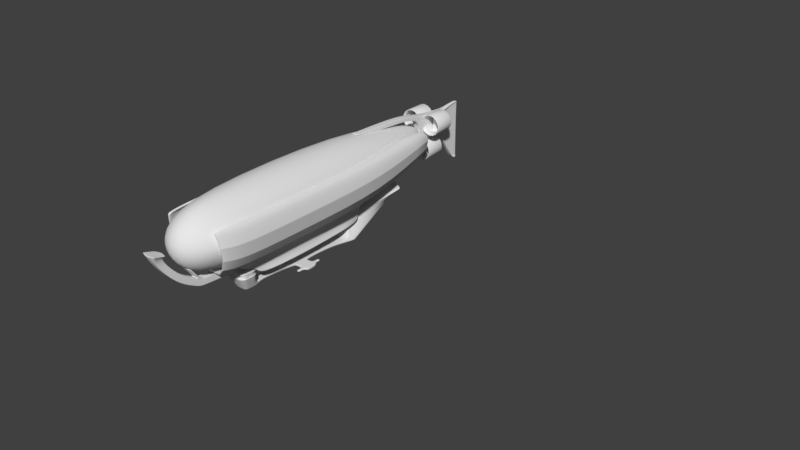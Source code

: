 # Source: Prydwen-Prototype.blend  (saved by Blender 2.79.0; exported with 4.5.12 LTS)
import bpy
from mathutils import Matrix  # noqa: F401  (used for matrix-valued properties, if any)

bpy.ops.wm.read_factory_settings(use_empty=True)
scene = bpy.context.scene
scene.name = 'Scene'

# ---- collections
col_collection_1 = bpy.data.collections.new('Collection 1'); scene.collection.children.link(col_collection_1)
col_collection_11 = bpy.data.collections.new('Collection 11'); scene.collection.children.link(col_collection_11)
col_collection_11.hide_render = True
col_collection_11.hide_viewport = True

# ---- materials (node trees are filled in below, after node groups)
mat_material = bpy.data.materials.new('Material')
mat_material.alpha_threshold = 0.0
mat_material.use_transparent_shadow = False
mat_material.roughness = 0.5
mat_material.line_color = (0.0, 0.0, 0.0, 1.0)

# ---- material node trees

# ---- world
world_world = bpy.data.worlds.new('World'); scene.world = world_world
world_world.color = (0.05088, 0.05088, 0.05088)
world_world.use_sun_shadow = False
world_world.sun_shadow_jitter_overblur = 0.0
world_world.cycles.sampling_method = 'MANUAL'

# ---- meshes
me_cube_002 = bpy.data.meshes.new('Cube.002')
me_cube_002.from_pydata([(3.993, -0.2283, -0.9461), (-1.475, -0.7829, 0.394), (3.993, -0.9511, 0.394), (6.253, -0.6117, 0.4232), (6.253, -0.2534, -0.4419), (1.46, -0.879, 0.4463), (1.46, -0.9511, 0.394), (1.46, -0.394, -0.9511), (-1.498, -0.7471, 0.4463), (3.993, -0.7826, 0.4463), (5.329, -0.4633, 0.4755), (-1.0, -0.9511, 0.394), (-1.004, -0.8462, 0.4463), (-1.034, 0.0, -0.9725), (-0.5969, 0.0, -0.9994), (1.46, -0.5609, -0.8395), (3.731, -0.3306, -1.298), (1.465, -0.4344, -1.287), (0.1436, -0.3355, -1.292), (3.724, -0.3909, -1.434), (1.458, -0.4947, -1.423), (0.1368, -0.3835, -1.463), (1.46, -0.4818, -1.02), (3.882, -0.3161, -1.024), (-0.385, -0.3158, -1.116), (-1.154, -0.4274, -0.8389), (-1.156, -0.4317, -0.8357), (-1.155, -0.4296, -0.8374), (-1.239, -0.6394, -0.6303), (-1.241, -0.6428, -0.6253), (-1.24, -0.6412, -0.628), (3.993, -0.73, -0.7248), (3.993, -0.7243, -0.7291), (3.993, -0.7275, -0.7273), (-1.323, -0.7816, -0.3179), (-1.324, -0.7834, -0.3114), (-1.324, -0.7827, -0.3148), (3.993, -0.949, -0.3971), (3.993, -0.9518, -0.3902), (3.993, -0.9507, -0.3938), (-1.403, -0.8321, 0.0512), (-1.405, -0.832, 0.05826), (-1.404, -0.8323, 0.05472), (3.993, -1.029, -0.003724), (3.993, -1.029, 0.003732), (3.993, -1.029, 2.35e-06), (6.253, -0.6614, 0.1736), (6.253, -0.6614, 0.1661), (6.253, -0.6617, 0.1698), (6.253, -0.6125, -0.07983), (6.253, -0.6096, -0.08672), (6.253, -0.6113, -0.08339), (6.253, -0.4703, -0.2952), (6.253, -0.465, -0.3005), (6.253, -0.4679, -0.2981), (1.46, -1.029, 0.003732), (1.46, -1.029, -0.003723), (1.46, -1.029, 2.413e-06), (1.46, -0.9518, -0.3902), (1.46, -0.949, -0.3971), (1.46, -0.9507, -0.3938), (1.46, -0.73, -0.7248), (1.46, -0.7248, -0.73), (1.46, -0.7276, -0.7276), (-0.7327, -0.3974, -0.8889), (-0.7307, -0.3903, -0.8916), (-0.7282, -0.394, -0.8907), (-0.7318, -0.3939, -0.8904), (-0.8051, -0.7245, -0.7296), (-0.8067, -0.73, -0.7248), (-0.8059, -0.7275, -0.7275), (-0.8856, -0.949, -0.3971), (-0.887, -0.9518, -0.3902), (-0.8863, -0.9507, -0.3938), (-0.9561, -1.029, -0.003723), (-0.9571, -1.029, 0.003732), (-0.9567, -1.029, 2.461e-06), (-1.197, -0.5335, -0.735), (-1.198, -0.5376, -0.731), (-1.197, -0.5355, -0.733), (3.993, -0.3921, -0.8367), (3.993, -0.3989, -0.8334), (3.989, -0.3955, -0.8346), (3.991, -0.394, -0.8376), (3.993, -0.3954, -0.8348), (6.253, -0.364, -0.368), (6.253, -0.3576, -0.3723), (6.253, -0.3608, -0.3701), (-0.7697, -0.5644, -0.8076), (-0.7682, -0.5575, -0.8109), (-0.7665, -0.5588, -0.8112), (-0.7651, -0.5609, -0.8093), (-0.7689, -0.5609, -0.8092)], [], [(88, 91, 15, 62, 68), (69, 61, 59, 71), (32, 81, 85, 53), (35, 72, 74, 40), (41, 75, 11, 1), (72, 58, 56, 74), (64, 66, 7, 15, 91, 90, 89), (75, 55, 6, 11), (11, 6, 5, 12), (90, 91, 15, 22, 24), (55, 44, 2, 6), (58, 38, 43, 56), (15, 82, 81, 32, 62), (2, 3, 10, 9), (6, 2, 9, 5), (1, 11, 12, 8), (43, 38, 49, 47), (29, 69, 71, 34), (2, 44, 46, 3), (37, 31, 52, 50), (78, 88, 68, 28), (65, 25, 13, 14), (61, 31, 37, 59), (7, 0, 80, 83, 82, 15), (15, 82, 83, 23, 22), (22, 23, 16, 17), (24, 22, 17, 18), (17, 16, 19, 20), (18, 17, 20, 21), (80, 0, 4, 86), (64, 67, 66), (67, 65, 66), (80, 84, 81, 82, 83), (88, 92, 89, 90, 91), (64, 26, 27, 67), (67, 27, 25, 65), (69, 29, 30, 70), (70, 30, 28, 68), (72, 35, 36, 73), (73, 36, 34, 71), (75, 41, 42, 76), (76, 42, 40, 74), (52, 31, 33, 54), (54, 33, 32, 53), (31, 61, 63, 33), (33, 63, 62, 32), (44, 55, 57, 45), (45, 57, 56, 43), (38, 58, 60, 39), (39, 60, 59, 37), (43, 47, 48, 45), (45, 48, 46, 44), (37, 50, 51, 39), (39, 51, 49, 38), (61, 69, 70, 63), (63, 70, 68, 62), (58, 72, 73, 60), (60, 73, 71, 59), (55, 75, 76, 57), (57, 76, 74, 56), (88, 78, 79, 92), (92, 79, 77, 89), (80, 86, 87, 84), (84, 87, 85, 81), (26, 64, 89, 77)])
me_cube_002.polygons.foreach_set('use_smooth', [True] * 65)
me_cube_002.materials.append(mat_material)
me_cube_002.use_remesh_preserve_volume = False
me_cube_002.use_remesh_preserve_attributes = False
me_cube_002.use_mirror_vertex_groups = False
me_cube_002.update()
me_cylinder_002 = bpy.data.meshes.new('Cylinder.002')
me_cylinder_002.from_pydata([(2.514e-08, 0.7985, -0.5563), (0.3056, 0.7377, -0.5563), (0.3056, 0.7377, 0.5563), (2.514e-08, 0.7985, 0.5563), (0.5646, 0.5646, -0.5563), (0.5646, 0.5646, 0.5563), (0.7377, 0.3056, -0.5563), (0.7377, 0.3056, 0.5563), (0.7985, -2.882e-08, -0.5563), (0.7985, -4.999e-08, 0.5563), (0.7377, -0.3056, -0.5563), (0.7377, -0.3056, 0.5563), (0.5646, -0.5646, -0.5563), (0.5646, -0.5646, 0.5563), (0.3056, -0.7377, -0.5563), (0.3056, -0.7377, 0.5563), (1.457e-07, -0.7985, -0.5563), (1.457e-07, -0.7985, 0.5563), (-0.3056, -0.7377, -0.5563), (-0.3056, -0.7377, 0.5563), (-0.5646, -0.5646, -0.5563), (-0.5646, -0.5646, 0.5563), (-0.7377, -0.3056, -0.5563), (-0.7377, -0.3056, 0.5563), (-0.7985, 1.561e-08, -0.5563), (-0.7985, -5.568e-09, 0.5563), (-0.7377, 0.3056, -0.5563), (-0.7377, 0.3056, 0.5563), (-0.5646, 0.5646, -0.5563), (-0.5646, 0.5646, 0.5563), (-0.3056, 0.7377, -0.5563), (-0.3056, 0.7377, 0.5563), (5.966e-09, 0.9522, -0.9522), (0.0, 1.0, -0.933), (1.746e-09, 0.986, -0.9664), (0.0, 1.0, 0.933), (5.966e-09, 0.9522, 0.9522), (1.746e-09, 0.986, 0.9664), (0.3827, 0.9239, -0.933), (0.3644, 0.8797, -0.9522), (0.3773, 0.9109, -0.9664), (0.3644, 0.8797, 0.9522), (0.3827, 0.9239, 0.933), (0.3773, 0.9109, 0.9664), (0.7071, 0.7071, -0.933), (0.6733, 0.6733, -0.9522), (0.6972, 0.6972, -0.9664), (0.6733, 0.6733, 0.9522), (0.7071, 0.7071, 0.933), (0.6972, 0.6972, 0.9664), (0.9239, 0.3827, -0.933), (0.8797, 0.3644, -0.9522), (0.9109, 0.3773, -0.9664), (0.8797, 0.3644, 0.9522), (0.9239, 0.3827, 0.933), (0.9109, 0.3773, 0.9664), (1.0, -4.371e-08, -0.933), (0.9522, -4.269e-08, -0.9522), (0.986, -4.336e-08, -0.9664), (0.9522, -4.269e-08, 0.9522), (1.0, -4.371e-08, 0.933), (0.986, -4.336e-08, 0.9664), (0.9239, -0.3827, -0.933), (0.8797, -0.3644, -0.9522), (0.9109, -0.3773, -0.9664), (0.8797, -0.3644, 0.9522), (0.9239, -0.3827, 0.933), (0.9109, -0.3773, 0.9664), (0.7071, -0.7071, -0.933), (0.6733, -0.6733, -0.9522), (0.6972, -0.6972, -0.9664), (0.6733, -0.6733, 0.9522), (0.7071, -0.7071, 0.933), (0.6972, -0.6972, 0.9664), (0.3827, -0.9239, -0.933), (0.3644, -0.8797, -0.9522), (0.3773, -0.9109, -0.9664), (0.3644, -0.8797, 0.9522), (0.3827, -0.9239, 0.933), (0.3773, -0.9109, 0.9664), (1.51e-07, -1.0, -0.933), (1.497e-07, -0.9522, -0.9522), (1.506e-07, -0.986, -0.9664), (1.497e-07, -0.9522, 0.9522), (1.51e-07, -1.0, 0.933), (1.506e-07, -0.986, 0.9664), (-0.3827, -0.9239, -0.933), (-0.3644, -0.8797, -0.9522), (-0.3773, -0.9109, -0.9664), (-0.3644, -0.8797, 0.9522), (-0.3827, -0.9239, 0.933), (-0.3773, -0.9109, 0.9664), (-0.7071, -0.7071, -0.933), (-0.6733, -0.6733, -0.9522), (-0.6972, -0.6972, -0.9664), (-0.6733, -0.6733, 0.9522), (-0.7071, -0.7071, 0.933), (-0.6972, -0.6972, 0.9664), (-0.9239, -0.3827, -0.933), (-0.8797, -0.3644, -0.9522), (-0.9109, -0.3773, -0.9664), (-0.8797, -0.3644, 0.9522), (-0.9239, -0.3827, 0.933), (-0.9109, -0.3773, 0.9664), (-1.0, 1.192e-08, -0.933), (-0.9522, 1.029e-08, -0.9522), (-0.986, 1.141e-08, -0.9664), (-0.9522, 1.029e-08, 0.9522), (-1.0, 1.192e-08, 0.933), (-0.986, 1.141e-08, 0.9664), (-0.9239, 0.3827, -0.933), (-0.8797, 0.3644, -0.9522), (-0.9109, 0.3773, -0.9664), (-0.8797, 0.3644, 0.9522), (-0.9239, 0.3827, 0.933), (-0.9109, 0.3773, 0.9664), (-0.7071, 0.7071, -0.933), (-0.6733, 0.6733, -0.9522), (-0.6972, 0.6972, -0.9664), (-0.6733, 0.6733, 0.9522), (-0.7071, 0.7071, 0.933), (-0.6972, 0.6972, 0.9664), (-0.3827, 0.9239, -0.933), (-0.3644, 0.8797, -0.9522), (-0.3773, 0.9109, -0.9664), (-0.3644, 0.8797, 0.9522), (-0.3827, 0.9239, 0.933), (-0.3773, 0.9109, 0.9664), (2.514e-08, 0.7985, -0.7316), (1.918e-08, 0.8463, -0.8463), (2.34e-08, 0.8125, -0.7929), (0.3239, 0.7819, -0.8463), (0.3056, 0.7377, -0.7316), (0.3109, 0.7507, -0.7929), (0.3056, 0.7377, 0.7316), (0.3239, 0.7819, 0.8463), (0.3109, 0.7507, 0.7929), (1.918e-08, 0.8463, 0.8463), (2.514e-08, 0.7985, 0.7316), (2.34e-08, 0.8125, 0.7929), (0.5984, 0.5984, -0.8463), (0.5646, 0.5646, -0.7316), (0.5745, 0.5745, -0.7929), (0.5646, 0.5646, 0.7316), (0.5984, 0.5984, 0.8463), (0.5745, 0.5745, 0.7929), (0.7819, 0.3239, -0.8463), (0.7377, 0.3056, -0.7316), (0.7507, 0.3109, -0.7929), (0.7377, 0.3056, 0.7316), (0.7819, 0.3239, 0.8463), (0.7507, 0.3109, 0.7929), (0.8463, -4.043e-08, -0.8463), (0.7985, -3.648e-08, -0.7316), (0.8125, -3.877e-08, -0.7929), (0.7985, -4.233e-08, 0.7316), (0.8463, -4.043e-08, 0.8463), (0.8125, -4.057e-08, 0.7929), (0.7819, -0.3239, -0.8463), (0.7377, -0.3056, -0.7316), (0.7507, -0.3109, -0.7929), (0.7377, -0.3056, 0.7316), (0.7819, -0.3239, 0.8463), (0.7507, -0.3109, 0.7929), (0.5984, -0.5984, -0.8463), (0.5646, -0.5646, -0.7316), (0.5745, -0.5745, -0.7929), (0.5646, -0.5646, 0.7316), (0.5984, -0.5984, 0.8463), (0.5745, -0.5745, 0.7929), (0.3239, -0.7819, -0.8463), (0.3056, -0.7377, -0.7316), (0.3109, -0.7507, -0.7929), (0.3056, -0.7377, 0.7316), (0.3239, -0.7819, 0.8463), (0.3109, -0.7507, 0.7929), (1.47e-07, -0.8463, -0.8463), (1.457e-07, -0.7985, -0.7316), (1.46e-07, -0.8125, -0.7929), (1.457e-07, -0.7985, 0.7316), (1.47e-07, -0.8463, 0.8463), (1.46e-07, -0.8125, 0.7929), (-0.3239, -0.7819, -0.8463), (-0.3056, -0.7377, -0.7316), (-0.3109, -0.7507, -0.7929), (-0.3056, -0.7377, 0.7316), (-0.3239, -0.7819, 0.8463), (-0.3109, -0.7507, 0.7929), (-0.5984, -0.5984, -0.8463), (-0.5646, -0.5646, -0.7316), (-0.5745, -0.5745, -0.7929), (-0.5646, -0.5646, 0.7316), (-0.5984, -0.5984, 0.8463), (-0.5745, -0.5745, 0.7929), (-0.7819, -0.3239, -0.8463), (-0.7377, -0.3056, -0.7316), (-0.7507, -0.3109, -0.7929), (-0.7377, -0.3056, 0.7316), (-0.7819, -0.3239, 0.8463), (-0.7507, -0.3109, 0.7929), (-0.8463, 6.657e-09, -0.8463), (-0.7985, 7.946e-09, -0.7316), (-0.8125, 6.403e-09, -0.7929), (-0.7985, 2.092e-09, 0.7316), (-0.8463, 6.657e-09, 0.8463), (-0.8125, 4.657e-09, 0.7929), (-0.7819, 0.3239, -0.8463), (-0.7377, 0.3056, -0.7316), (-0.7507, 0.3109, -0.7929), (-0.7377, 0.3056, 0.7316), (-0.7819, 0.3239, 0.8463), (-0.7507, 0.3109, 0.7929), (-0.5984, 0.5984, -0.8463), (-0.5646, 0.5646, -0.7316), (-0.5745, 0.5745, -0.7929), (-0.5646, 0.5646, 0.7316), (-0.5984, 0.5984, 0.8463), (-0.5745, 0.5745, 0.7929), (-0.3239, 0.7819, -0.8463), (-0.3056, 0.7377, -0.7316), (-0.3109, 0.7507, -0.7929), (-0.3056, 0.7377, 0.7316), (-0.3239, 0.7819, 0.8463), (-0.3109, 0.7507, 0.7929), (-0.5646, 0.5646, 0.04923), (-0.5646, 0.5646, -0.04923), (-0.7377, 0.3056, 0.04923), (-0.7377, 0.3056, -0.04923), (-0.7985, -4.464e-09, 0.04923), (-0.7985, 1.45e-08, -0.04923), (-0.7377, -0.3056, 0.04923), (-0.7377, -0.3056, -0.04923), (-0.5646, -0.5646, 0.04923), (-0.5646, -0.5646, -0.04923), (0.5646, -0.5646, 0.04923), (0.5646, -0.5646, -0.04923), (0.7377, -0.3056, 0.04923), (0.7377, -0.3056, -0.04923), (0.7985, -4.889e-08, 0.04923), (0.7985, -2.992e-08, -0.04923), (0.7377, 0.3056, 0.04923), (0.7377, 0.3056, -0.04923), (0.5646, 0.5646, 0.04923), (0.5646, 0.5646, -0.04923), (2.564e-08, 0.7919, -0.04923), (2.514e-08, 0.7985, -0.05602), (2.514e-08, 0.7985, 0.05607), (2.564e-08, 0.7919, 0.04923), (-0.3056, 0.7313, 0.04278), (-0.2991, 0.7324, 0.04923), (-0.3105, 0.7344, 0.05568), (-0.3056, 0.7313, -0.04278), (-0.3102, 0.7347, -0.05568), (-0.2991, 0.7324, -0.04923), (-0.3056, -0.7313, 0.04278), (-0.3105, -0.7344, 0.05568), (-0.2991, -0.7324, 0.04923), (-0.3056, -0.7313, -0.04278), (-0.2991, -0.7324, -0.04923), (-0.3102, -0.7347, -0.05568), (1.452e-07, -0.7919, 0.04923), (1.457e-07, -0.7985, 0.05607), (1.457e-07, -0.7985, -0.05602), (1.452e-07, -0.7919, -0.04923), (0.3056, -0.7313, 0.04278), (0.2991, -0.7324, 0.04923), (0.3105, -0.7344, 0.05607), (0.3056, -0.7313, -0.04278), (0.3102, -0.7347, -0.05602), (0.2991, -0.7324, -0.04923), (0.3056, 0.7313, 0.04278), (0.3105, 0.7344, 0.05607), (0.2991, 0.7324, 0.04923), (0.3056, 0.7313, -0.04278), (0.2991, 0.7324, -0.04923), (0.3102, 0.7347, -0.05602)], [], [(122, 126, 35, 33), (39, 45, 140, 131), (45, 51, 146, 140), (51, 57, 152, 146), (57, 63, 158, 152), (63, 69, 164, 158), (69, 75, 170, 164), (75, 81, 176, 170), (81, 87, 182, 176), (87, 93, 188, 182), (93, 99, 194, 188), (99, 105, 200, 194), (105, 111, 206, 200), (111, 117, 212, 206), (59, 53, 150, 156), (117, 123, 218, 212), (123, 32, 129, 218), (80, 84, 90, 86), (221, 215, 29, 31), (143, 134, 2, 5), (113, 107, 204, 210), (56, 60, 66, 62), (110, 114, 120, 116), (89, 83, 180, 186), (86, 90, 96, 92), (65, 59, 156, 162), (119, 113, 210, 216), (33, 35, 42, 38), (62, 66, 72, 68), (116, 120, 126, 122), (36, 125, 222, 137), (95, 89, 186, 192), (92, 96, 102, 98), (71, 65, 162, 168), (125, 119, 216, 222), (68, 72, 78, 74), (128, 132, 1, 0), (47, 41, 135, 144), (101, 95, 192, 198), (44, 48, 54, 50), (98, 102, 108, 104), (77, 71, 168, 174), (41, 36, 137, 135), (74, 78, 84, 80), (38, 42, 48, 44), (53, 47, 144, 150), (107, 101, 198, 204), (50, 54, 60, 56), (104, 108, 114, 110), (83, 77, 174, 180), (177, 183, 18, 16), (134, 138, 3, 2), (185, 179, 17, 19), (138, 221, 31, 3), (132, 141, 4, 1), (183, 189, 20, 18), (149, 143, 5, 7), (141, 147, 6, 4), (191, 185, 19, 21), (147, 153, 8, 6), (189, 195, 22, 20), (155, 149, 7, 9), (197, 191, 21, 23), (153, 159, 10, 8), (195, 201, 24, 22), (161, 155, 9, 11), (203, 197, 23, 25), (159, 165, 12, 10), (201, 207, 26, 24), (167, 161, 11, 13), (209, 203, 25, 27), (165, 171, 14, 12), (207, 213, 28, 26), (173, 167, 13, 15), (215, 209, 27, 29), (171, 177, 16, 14), (219, 128, 0, 30), (213, 219, 30, 28), (179, 173, 15, 17), (250, 31, 29, 224), (251, 257, 254, 248), (224, 29, 27, 226), (226, 27, 25, 228), (228, 25, 23, 230), (230, 23, 21, 232), (20, 233, 259, 18), (233, 232, 255, 259), (16, 262, 268, 14), (270, 264, 267, 273), (234, 13, 11, 236), (236, 11, 9, 238), (238, 9, 7, 240), (240, 7, 5, 242), (243, 242, 271, 275), (249, 256, 260, 247), (33, 38, 40, 34), (34, 40, 39, 32), (42, 35, 37, 43), (43, 37, 36, 41), (38, 44, 46, 40), (40, 46, 45, 39), (48, 42, 43, 49), (49, 43, 41, 47), (44, 50, 52, 46), (46, 52, 51, 45), (54, 48, 49, 55), (55, 49, 47, 53), (50, 56, 58, 52), (52, 58, 57, 51), (60, 54, 55, 61), (61, 55, 53, 59), (56, 62, 64, 58), (58, 64, 63, 57), (66, 60, 61, 67), (67, 61, 59, 65), (62, 68, 70, 64), (64, 70, 69, 63), (72, 66, 67, 73), (73, 67, 65, 71), (68, 74, 76, 70), (70, 76, 75, 69), (78, 72, 73, 79), (79, 73, 71, 77), (74, 80, 82, 76), (76, 82, 81, 75), (84, 78, 79, 85), (85, 79, 77, 83), (80, 86, 88, 82), (82, 88, 87, 81), (90, 84, 85, 91), (91, 85, 83, 89), (86, 92, 94, 88), (88, 94, 93, 87), (96, 90, 91, 97), (97, 91, 89, 95), (92, 98, 100, 94), (94, 100, 99, 93), (102, 96, 97, 103), (103, 97, 95, 101), (98, 104, 106, 100), (100, 106, 105, 99), (108, 102, 103, 109), (109, 103, 101, 107), (104, 110, 112, 106), (106, 112, 111, 105), (114, 108, 109, 115), (115, 109, 107, 113), (110, 116, 118, 112), (112, 118, 117, 111), (120, 114, 115, 121), (121, 115, 113, 119), (116, 122, 124, 118), (118, 124, 123, 117), (126, 120, 121, 127), (127, 121, 119, 125), (122, 33, 34, 124), (124, 34, 32, 123), (35, 126, 127, 37), (37, 127, 125, 36), (129, 131, 133, 130), (130, 133, 132, 128), (135, 137, 139, 136), (136, 139, 138, 134), (131, 140, 142, 133), (133, 142, 141, 132), (144, 135, 136, 145), (145, 136, 134, 143), (140, 146, 148, 142), (142, 148, 147, 141), (150, 144, 145, 151), (151, 145, 143, 149), (146, 152, 154, 148), (148, 154, 153, 147), (156, 150, 151, 157), (157, 151, 149, 155), (152, 158, 160, 154), (154, 160, 159, 153), (162, 156, 157, 163), (163, 157, 155, 161), (158, 164, 166, 160), (160, 166, 165, 159), (168, 162, 163, 169), (169, 163, 161, 167), (164, 170, 172, 166), (166, 172, 171, 165), (174, 168, 169, 175), (175, 169, 167, 173), (170, 176, 178, 172), (172, 178, 177, 171), (180, 174, 175, 181), (181, 175, 173, 179), (176, 182, 184, 178), (178, 184, 183, 177), (186, 180, 181, 187), (187, 181, 179, 185), (182, 188, 190, 184), (184, 190, 189, 183), (192, 186, 187, 193), (193, 187, 185, 191), (188, 194, 196, 190), (190, 196, 195, 189), (198, 192, 193, 199), (199, 193, 191, 197), (194, 200, 202, 196), (196, 202, 201, 195), (204, 198, 199, 205), (205, 199, 197, 203), (200, 206, 208, 202), (202, 208, 207, 201), (210, 204, 205, 211), (211, 205, 203, 209), (206, 212, 214, 208), (208, 214, 213, 207), (216, 210, 211, 217), (217, 211, 209, 215), (212, 218, 220, 214), (214, 220, 219, 213), (222, 216, 217, 223), (223, 217, 215, 221), (218, 129, 130, 220), (220, 130, 128, 219), (137, 222, 223, 139), (139, 223, 221, 138), (32, 39, 131, 129), (274, 269, 263, 244), (4, 243, 275, 1), (6, 241, 243, 4), (241, 240, 242, 243), (8, 239, 241, 6), (239, 238, 240, 241), (10, 237, 239, 8), (237, 236, 238, 239), (12, 235, 237, 10), (235, 234, 236, 237), (242, 5, 2, 271), (14, 268, 235, 12), (266, 15, 13, 234), (261, 17, 15, 266), (18, 259, 262, 16), (232, 21, 19, 255), (22, 231, 233, 20), (231, 230, 232, 233), (24, 229, 231, 22), (229, 228, 230, 231), (26, 227, 229, 24), (227, 226, 228, 229), (28, 225, 227, 26), (225, 224, 226, 227), (255, 19, 17, 261), (30, 252, 225, 28), (244, 263, 258, 253), (247, 260, 265, 272), (246, 3, 31, 250), (268, 266, 234, 235), (271, 2, 3, 246), (1, 275, 245, 0), (252, 250, 224, 225), (248, 249, 250), (251, 252, 253), (254, 255, 256), (257, 258, 259), (264, 265, 266), (267, 268, 269), (270, 271, 272), (273, 274, 275), (250, 252, 251, 248), (254, 257, 259, 255), (266, 268, 267, 264), (270, 273, 275, 271), (274, 244, 245, 275), (271, 246, 247, 272), (263, 269, 268, 262), (261, 266, 265, 260), (258, 263, 262, 259), (255, 261, 260, 256), (244, 253, 252, 245), (246, 250, 249, 247), (248, 254, 256, 249), (264, 270, 272, 265), (269, 274, 273, 267), (257, 251, 253, 258), (0, 245, 252, 30)])
me_cylinder_002.polygons.foreach_set('use_smooth', [True] * 282)
me_cylinder_002.use_remesh_preserve_volume = False
me_cylinder_002.use_remesh_preserve_attributes = False
me_cylinder_002.use_mirror_vertex_groups = False
me_cylinder_002.update()
me_cylinder_001 = bpy.data.meshes.new('Cylinder.001')
me_cylinder_001.from_pydata([(2.514e-08, 0.7985, -0.5563), (0.3056, 0.7377, -0.5563), (0.3056, 0.7377, 0.5563), (2.514e-08, 0.7985, 0.5563), (0.5646, 0.5646, -0.5563), (0.5646, 0.5646, 0.5563), (0.7377, 0.3056, -0.5563), (0.7377, 0.3056, 0.5563), (0.7985, -2.882e-08, -0.5563), (0.7985, -4.999e-08, 0.5563), (0.7377, -0.3056, -0.5563), (0.7377, -0.3056, 0.5563), (0.5646, -0.5646, -0.5563), (0.5646, -0.5646, 0.5563), (0.3056, -0.7377, -0.5563), (0.3056, -0.7377, 0.5563), (1.457e-07, -0.7985, -0.5563), (1.457e-07, -0.7985, 0.5563), (-0.3056, -0.7377, -0.5563), (-0.3056, -0.7377, 0.5563), (-0.5646, -0.5646, -0.5563), (-0.5646, -0.5646, 0.5563), (-0.7377, -0.3056, -0.5563), (-0.7377, -0.3056, 0.5563), (-0.7985, 1.561e-08, -0.5563), (-0.7985, -5.568e-09, 0.5563), (-0.7377, 0.3056, -0.5563), (-0.7377, 0.3056, 0.5563), (-0.5646, 0.5646, -0.5563), (-0.5646, 0.5646, 0.5563), (-0.3056, 0.7377, -0.5563), (-0.3056, 0.7377, 0.5563), (5.966e-09, 0.9522, -0.9522), (0.0, 1.0, -0.933), (1.746e-09, 0.986, -0.9664), (0.0, 1.0, 0.933), (5.966e-09, 0.9522, 0.9522), (1.746e-09, 0.986, 0.9664), (0.3827, 0.9239, -0.933), (0.3644, 0.8797, -0.9522), (0.3773, 0.9109, -0.9664), (0.3644, 0.8797, 0.9522), (0.3827, 0.9239, 0.933), (0.3773, 0.9109, 0.9664), (0.7071, 0.7071, -0.933), (0.6733, 0.6733, -0.9522), (0.6972, 0.6972, -0.9664), (0.6733, 0.6733, 0.9522), (0.7071, 0.7071, 0.933), (0.6972, 0.6972, 0.9664), (0.9239, 0.3827, -0.933), (0.8797, 0.3644, -0.9522), (0.9109, 0.3773, -0.9664), (0.8797, 0.3644, 0.9522), (0.9239, 0.3827, 0.933), (0.9109, 0.3773, 0.9664), (1.0, -4.371e-08, -0.933), (0.9522, -4.269e-08, -0.9522), (0.986, -4.336e-08, -0.9664), (0.9522, -4.269e-08, 0.9522), (1.0, -4.371e-08, 0.933), (0.986, -4.336e-08, 0.9664), (0.9239, -0.3827, -0.933), (0.8797, -0.3644, -0.9522), (0.9109, -0.3773, -0.9664), (0.8797, -0.3644, 0.9522), (0.9239, -0.3827, 0.933), (0.9109, -0.3773, 0.9664), (0.7071, -0.7071, -0.933), (0.6733, -0.6733, -0.9522), (0.6972, -0.6972, -0.9664), (0.6733, -0.6733, 0.9522), (0.7071, -0.7071, 0.933), (0.6972, -0.6972, 0.9664), (0.3827, -0.9239, -0.933), (0.3644, -0.8797, -0.9522), (0.3773, -0.9109, -0.9664), (0.3644, -0.8797, 0.9522), (0.3827, -0.9239, 0.933), (0.3773, -0.9109, 0.9664), (1.51e-07, -1.0, -0.933), (1.497e-07, -0.9522, -0.9522), (1.506e-07, -0.986, -0.9664), (1.497e-07, -0.9522, 0.9522), (1.51e-07, -1.0, 0.933), (1.506e-07, -0.986, 0.9664), (-0.3827, -0.9239, -0.933), (-0.3644, -0.8797, -0.9522), (-0.3773, -0.9109, -0.9664), (-0.3644, -0.8797, 0.9522), (-0.3827, -0.9239, 0.933), (-0.3773, -0.9109, 0.9664), (-0.7071, -0.7071, -0.933), (-0.6733, -0.6733, -0.9522), (-0.6972, -0.6972, -0.9664), (-0.6733, -0.6733, 0.9522), (-0.7071, -0.7071, 0.933), (-0.6972, -0.6972, 0.9664), (-0.9239, -0.3827, -0.933), (-0.8797, -0.3644, -0.9522), (-0.9109, -0.3773, -0.9664), (-0.8797, -0.3644, 0.9522), (-0.9239, -0.3827, 0.933), (-0.9109, -0.3773, 0.9664), (-1.0, 1.192e-08, -0.933), (-0.9522, 1.029e-08, -0.9522), (-0.986, 1.141e-08, -0.9664), (-0.9522, 1.029e-08, 0.9522), (-1.0, 1.192e-08, 0.933), (-0.986, 1.141e-08, 0.9664), (-0.9239, 0.3827, -0.933), (-0.8797, 0.3644, -0.9522), (-0.9109, 0.3773, -0.9664), (-0.8797, 0.3644, 0.9522), (-0.9239, 0.3827, 0.933), (-0.9109, 0.3773, 0.9664), (-0.7071, 0.7071, -0.933), (-0.6733, 0.6733, -0.9522), (-0.6972, 0.6972, -0.9664), (-0.6733, 0.6733, 0.9522), (-0.7071, 0.7071, 0.933), (-0.6972, 0.6972, 0.9664), (-0.3827, 0.9239, -0.933), (-0.3644, 0.8797, -0.9522), (-0.3773, 0.9109, -0.9664), (-0.3644, 0.8797, 0.9522), (-0.3827, 0.9239, 0.933), (-0.3773, 0.9109, 0.9664), (2.514e-08, 0.7985, -0.7316), (1.918e-08, 0.8463, -0.8463), (2.34e-08, 0.8125, -0.7929), (0.3239, 0.7819, -0.8463), (0.3056, 0.7377, -0.7316), (0.3109, 0.7507, -0.7929), (0.3056, 0.7377, 0.7316), (0.3239, 0.7819, 0.8463), (0.3109, 0.7507, 0.7929), (1.918e-08, 0.8463, 0.8463), (2.514e-08, 0.7985, 0.7316), (2.34e-08, 0.8125, 0.7929), (0.5984, 0.5984, -0.8463), (0.5646, 0.5646, -0.7316), (0.5745, 0.5745, -0.7929), (0.5646, 0.5646, 0.7316), (0.5984, 0.5984, 0.8463), (0.5745, 0.5745, 0.7929), (0.7819, 0.3239, -0.8463), (0.7377, 0.3056, -0.7316), (0.7507, 0.3109, -0.7929), (0.7377, 0.3056, 0.7316), (0.7819, 0.3239, 0.8463), (0.7507, 0.3109, 0.7929), (0.8463, -4.043e-08, -0.8463), (0.7985, -3.648e-08, -0.7316), (0.8125, -3.877e-08, -0.7929), (0.7985, -4.233e-08, 0.7316), (0.8463, -4.043e-08, 0.8463), (0.8125, -4.057e-08, 0.7929), (0.7819, -0.3239, -0.8463), (0.7377, -0.3056, -0.7316), (0.7507, -0.3109, -0.7929), (0.7377, -0.3056, 0.7316), (0.7819, -0.3239, 0.8463), (0.7507, -0.3109, 0.7929), (0.5984, -0.5984, -0.8463), (0.5646, -0.5646, -0.7316), (0.5745, -0.5745, -0.7929), (0.5646, -0.5646, 0.7316), (0.5984, -0.5984, 0.8463), (0.5745, -0.5745, 0.7929), (0.3239, -0.7819, -0.8463), (0.3056, -0.7377, -0.7316), (0.3109, -0.7507, -0.7929), (0.3056, -0.7377, 0.7316), (0.3239, -0.7819, 0.8463), (0.3109, -0.7507, 0.7929), (1.47e-07, -0.8463, -0.8463), (1.457e-07, -0.7985, -0.7316), (1.46e-07, -0.8125, -0.7929), (1.457e-07, -0.7985, 0.7316), (1.47e-07, -0.8463, 0.8463), (1.46e-07, -0.8125, 0.7929), (-0.3239, -0.7819, -0.8463), (-0.3056, -0.7377, -0.7316), (-0.3109, -0.7507, -0.7929), (-0.3056, -0.7377, 0.7316), (-0.3239, -0.7819, 0.8463), (-0.3109, -0.7507, 0.7929), (-0.5984, -0.5984, -0.8463), (-0.5646, -0.5646, -0.7316), (-0.5745, -0.5745, -0.7929), (-0.5646, -0.5646, 0.7316), (-0.5984, -0.5984, 0.8463), (-0.5745, -0.5745, 0.7929), (-0.7819, -0.3239, -0.8463), (-0.7377, -0.3056, -0.7316), (-0.7507, -0.3109, -0.7929), (-0.7377, -0.3056, 0.7316), (-0.7819, -0.3239, 0.8463), (-0.7507, -0.3109, 0.7929), (-0.8463, 6.657e-09, -0.8463), (-0.7985, 7.946e-09, -0.7316), (-0.8125, 6.403e-09, -0.7929), (-0.7985, 2.092e-09, 0.7316), (-0.8463, 6.657e-09, 0.8463), (-0.8125, 4.657e-09, 0.7929), (-0.7819, 0.3239, -0.8463), (-0.7377, 0.3056, -0.7316), (-0.7507, 0.3109, -0.7929), (-0.7377, 0.3056, 0.7316), (-0.7819, 0.3239, 0.8463), (-0.7507, 0.3109, 0.7929), (-0.5984, 0.5984, -0.8463), (-0.5646, 0.5646, -0.7316), (-0.5745, 0.5745, -0.7929), (-0.5646, 0.5646, 0.7316), (-0.5984, 0.5984, 0.8463), (-0.5745, 0.5745, 0.7929), (-0.3239, 0.7819, -0.8463), (-0.3056, 0.7377, -0.7316), (-0.3109, 0.7507, -0.7929), (-0.3056, 0.7377, 0.7316), (-0.3239, 0.7819, 0.8463), (-0.3109, 0.7507, 0.7929), (-0.5646, 0.5646, 0.04923), (-0.5646, 0.5646, -0.04923), (-0.7377, 0.3056, 0.04923), (-0.7377, 0.3056, -0.04923), (-0.7985, -4.464e-09, 0.04923), (-0.7985, 1.45e-08, -0.04923), (-0.7377, -0.3056, 0.04923), (-0.7377, -0.3056, -0.04923), (-0.5646, -0.5646, 0.04923), (-0.5646, -0.5646, -0.04923), (0.5646, -0.5646, 0.04923), (0.5646, -0.5646, -0.04923), (0.7377, -0.3056, 0.04923), (0.7377, -0.3056, -0.04923), (0.7985, -4.889e-08, 0.04923), (0.7985, -2.992e-08, -0.04923), (0.7377, 0.3056, 0.04923), (0.7377, 0.3056, -0.04923), (0.5646, 0.5646, 0.04923), (0.5646, 0.5646, -0.04923), (2.564e-08, 0.7919, -0.04923), (2.514e-08, 0.7985, -0.05602), (2.514e-08, 0.7985, 0.05607), (2.564e-08, 0.7919, 0.04923), (-0.3056, 0.7313, 0.04278), (-0.2991, 0.7324, 0.04923), (-0.3105, 0.7344, 0.05568), (-0.3056, 0.7313, -0.04278), (-0.3102, 0.7347, -0.05568), (-0.2991, 0.7324, -0.04923), (-0.3056, -0.7313, 0.04278), (-0.3105, -0.7344, 0.05568), (-0.2991, -0.7324, 0.04923), (-0.3056, -0.7313, -0.04278), (-0.2991, -0.7324, -0.04923), (-0.3102, -0.7347, -0.05568), (1.452e-07, -0.7919, 0.04923), (1.457e-07, -0.7985, 0.05607), (1.457e-07, -0.7985, -0.05602), (1.452e-07, -0.7919, -0.04923), (0.3056, -0.7313, 0.04278), (0.2991, -0.7324, 0.04923), (0.3105, -0.7344, 0.05607), (0.3056, -0.7313, -0.04278), (0.3102, -0.7347, -0.05602), (0.2991, -0.7324, -0.04923), (0.3056, 0.7313, 0.04278), (0.3105, 0.7344, 0.05607), (0.2991, 0.7324, 0.04923), (0.3056, 0.7313, -0.04278), (0.2991, 0.7324, -0.04923), (0.3102, 0.7347, -0.05602)], [], [(122, 126, 35, 33), (39, 45, 140, 131), (45, 51, 146, 140), (51, 57, 152, 146), (57, 63, 158, 152), (63, 69, 164, 158), (69, 75, 170, 164), (75, 81, 176, 170), (81, 87, 182, 176), (87, 93, 188, 182), (93, 99, 194, 188), (99, 105, 200, 194), (105, 111, 206, 200), (111, 117, 212, 206), (59, 53, 150, 156), (117, 123, 218, 212), (123, 32, 129, 218), (80, 84, 90, 86), (221, 215, 29, 31), (143, 134, 2, 5), (113, 107, 204, 210), (56, 60, 66, 62), (110, 114, 120, 116), (89, 83, 180, 186), (86, 90, 96, 92), (65, 59, 156, 162), (119, 113, 210, 216), (33, 35, 42, 38), (62, 66, 72, 68), (116, 120, 126, 122), (36, 125, 222, 137), (95, 89, 186, 192), (92, 96, 102, 98), (71, 65, 162, 168), (125, 119, 216, 222), (68, 72, 78, 74), (128, 132, 1, 0), (47, 41, 135, 144), (101, 95, 192, 198), (44, 48, 54, 50), (98, 102, 108, 104), (77, 71, 168, 174), (41, 36, 137, 135), (74, 78, 84, 80), (38, 42, 48, 44), (53, 47, 144, 150), (107, 101, 198, 204), (50, 54, 60, 56), (104, 108, 114, 110), (83, 77, 174, 180), (177, 183, 18, 16), (134, 138, 3, 2), (185, 179, 17, 19), (138, 221, 31, 3), (132, 141, 4, 1), (183, 189, 20, 18), (149, 143, 5, 7), (141, 147, 6, 4), (191, 185, 19, 21), (147, 153, 8, 6), (189, 195, 22, 20), (155, 149, 7, 9), (197, 191, 21, 23), (153, 159, 10, 8), (195, 201, 24, 22), (161, 155, 9, 11), (203, 197, 23, 25), (159, 165, 12, 10), (201, 207, 26, 24), (167, 161, 11, 13), (209, 203, 25, 27), (165, 171, 14, 12), (207, 213, 28, 26), (173, 167, 13, 15), (215, 209, 27, 29), (171, 177, 16, 14), (219, 128, 0, 30), (213, 219, 30, 28), (179, 173, 15, 17), (250, 31, 29, 224), (251, 257, 254, 248), (224, 29, 27, 226), (226, 27, 25, 228), (228, 25, 23, 230), (230, 23, 21, 232), (20, 233, 259, 18), (233, 232, 255, 259), (16, 262, 268, 14), (270, 264, 267, 273), (234, 13, 11, 236), (236, 11, 9, 238), (238, 9, 7, 240), (240, 7, 5, 242), (243, 242, 271, 275), (249, 256, 260, 247), (33, 38, 40, 34), (34, 40, 39, 32), (42, 35, 37, 43), (43, 37, 36, 41), (38, 44, 46, 40), (40, 46, 45, 39), (48, 42, 43, 49), (49, 43, 41, 47), (44, 50, 52, 46), (46, 52, 51, 45), (54, 48, 49, 55), (55, 49, 47, 53), (50, 56, 58, 52), (52, 58, 57, 51), (60, 54, 55, 61), (61, 55, 53, 59), (56, 62, 64, 58), (58, 64, 63, 57), (66, 60, 61, 67), (67, 61, 59, 65), (62, 68, 70, 64), (64, 70, 69, 63), (72, 66, 67, 73), (73, 67, 65, 71), (68, 74, 76, 70), (70, 76, 75, 69), (78, 72, 73, 79), (79, 73, 71, 77), (74, 80, 82, 76), (76, 82, 81, 75), (84, 78, 79, 85), (85, 79, 77, 83), (80, 86, 88, 82), (82, 88, 87, 81), (90, 84, 85, 91), (91, 85, 83, 89), (86, 92, 94, 88), (88, 94, 93, 87), (96, 90, 91, 97), (97, 91, 89, 95), (92, 98, 100, 94), (94, 100, 99, 93), (102, 96, 97, 103), (103, 97, 95, 101), (98, 104, 106, 100), (100, 106, 105, 99), (108, 102, 103, 109), (109, 103, 101, 107), (104, 110, 112, 106), (106, 112, 111, 105), (114, 108, 109, 115), (115, 109, 107, 113), (110, 116, 118, 112), (112, 118, 117, 111), (120, 114, 115, 121), (121, 115, 113, 119), (116, 122, 124, 118), (118, 124, 123, 117), (126, 120, 121, 127), (127, 121, 119, 125), (122, 33, 34, 124), (124, 34, 32, 123), (35, 126, 127, 37), (37, 127, 125, 36), (129, 131, 133, 130), (130, 133, 132, 128), (135, 137, 139, 136), (136, 139, 138, 134), (131, 140, 142, 133), (133, 142, 141, 132), (144, 135, 136, 145), (145, 136, 134, 143), (140, 146, 148, 142), (142, 148, 147, 141), (150, 144, 145, 151), (151, 145, 143, 149), (146, 152, 154, 148), (148, 154, 153, 147), (156, 150, 151, 157), (157, 151, 149, 155), (152, 158, 160, 154), (154, 160, 159, 153), (162, 156, 157, 163), (163, 157, 155, 161), (158, 164, 166, 160), (160, 166, 165, 159), (168, 162, 163, 169), (169, 163, 161, 167), (164, 170, 172, 166), (166, 172, 171, 165), (174, 168, 169, 175), (175, 169, 167, 173), (170, 176, 178, 172), (172, 178, 177, 171), (180, 174, 175, 181), (181, 175, 173, 179), (176, 182, 184, 178), (178, 184, 183, 177), (186, 180, 181, 187), (187, 181, 179, 185), (182, 188, 190, 184), (184, 190, 189, 183), (192, 186, 187, 193), (193, 187, 185, 191), (188, 194, 196, 190), (190, 196, 195, 189), (198, 192, 193, 199), (199, 193, 191, 197), (194, 200, 202, 196), (196, 202, 201, 195), (204, 198, 199, 205), (205, 199, 197, 203), (200, 206, 208, 202), (202, 208, 207, 201), (210, 204, 205, 211), (211, 205, 203, 209), (206, 212, 214, 208), (208, 214, 213, 207), (216, 210, 211, 217), (217, 211, 209, 215), (212, 218, 220, 214), (214, 220, 219, 213), (222, 216, 217, 223), (223, 217, 215, 221), (218, 129, 130, 220), (220, 130, 128, 219), (137, 222, 223, 139), (139, 223, 221, 138), (32, 39, 131, 129), (274, 269, 263, 244), (4, 243, 275, 1), (6, 241, 243, 4), (241, 240, 242, 243), (8, 239, 241, 6), (239, 238, 240, 241), (10, 237, 239, 8), (237, 236, 238, 239), (12, 235, 237, 10), (235, 234, 236, 237), (242, 5, 2, 271), (14, 268, 235, 12), (266, 15, 13, 234), (261, 17, 15, 266), (18, 259, 262, 16), (232, 21, 19, 255), (22, 231, 233, 20), (231, 230, 232, 233), (24, 229, 231, 22), (229, 228, 230, 231), (26, 227, 229, 24), (227, 226, 228, 229), (28, 225, 227, 26), (225, 224, 226, 227), (255, 19, 17, 261), (30, 252, 225, 28), (244, 263, 258, 253), (247, 260, 265, 272), (246, 3, 31, 250), (268, 266, 234, 235), (271, 2, 3, 246), (1, 275, 245, 0), (252, 250, 224, 225), (248, 249, 250), (251, 252, 253), (254, 255, 256), (257, 258, 259), (264, 265, 266), (267, 268, 269), (270, 271, 272), (273, 274, 275), (250, 252, 251, 248), (254, 257, 259, 255), (266, 268, 267, 264), (270, 273, 275, 271), (274, 244, 245, 275), (271, 246, 247, 272), (263, 269, 268, 262), (261, 266, 265, 260), (258, 263, 262, 259), (255, 261, 260, 256), (244, 253, 252, 245), (246, 250, 249, 247), (248, 254, 256, 249), (264, 270, 272, 265), (269, 274, 273, 267), (257, 251, 253, 258), (0, 245, 252, 30)])
me_cylinder_001.polygons.foreach_set('use_smooth', [True] * 282)
me_cylinder_001.use_remesh_preserve_volume = False
me_cylinder_001.use_remesh_preserve_attributes = False
me_cylinder_001.use_mirror_vertex_groups = False
me_cylinder_001.update()
me_cylinder = bpy.data.meshes.new('Cylinder')
me_cylinder.from_pydata([(2.514e-08, 0.7985, -0.5563), (0.3056, 0.7377, -0.5563), (0.3056, 0.7377, 0.5563), (2.514e-08, 0.7985, 0.5563), (0.5646, 0.5646, -0.5563), (0.5646, 0.5646, 0.5563), (0.7377, 0.3056, -0.5563), (0.7377, 0.3056, 0.5563), (0.7985, -2.882e-08, -0.5563), (0.7985, -4.999e-08, 0.5563), (0.7377, -0.3056, -0.5563), (0.7377, -0.3056, 0.5563), (0.5646, -0.5646, -0.5563), (0.5646, -0.5646, 0.5563), (0.3056, -0.7377, -0.5563), (0.3056, -0.7377, 0.5563), (1.457e-07, -0.7985, -0.5563), (1.457e-07, -0.7985, 0.5563), (-0.3056, -0.7377, -0.5563), (-0.3056, -0.7377, 0.5563), (-0.5646, -0.5646, -0.5563), (-0.5646, -0.5646, 0.5563), (-0.7377, -0.3056, -0.5563), (-0.7377, -0.3056, 0.5563), (-0.7985, 1.561e-08, -0.5563), (-0.7985, -5.568e-09, 0.5563), (-0.7377, 0.3056, -0.5563), (-0.7377, 0.3056, 0.5563), (-0.5646, 0.5646, -0.5563), (-0.5646, 0.5646, 0.5563), (-0.3056, 0.7377, -0.5563), (-0.3056, 0.7377, 0.5563), (5.966e-09, 0.9522, -0.9522), (0.0, 1.0, -0.933), (1.746e-09, 0.986, -0.9664), (0.0, 1.0, 0.933), (5.966e-09, 0.9522, 0.9522), (1.746e-09, 0.986, 0.9664), (0.3827, 0.9239, -0.933), (0.3644, 0.8797, -0.9522), (0.3773, 0.9109, -0.9664), (0.3644, 0.8797, 0.9522), (0.3827, 0.9239, 0.933), (0.3773, 0.9109, 0.9664), (0.7071, 0.7071, -0.933), (0.6733, 0.6733, -0.9522), (0.6972, 0.6972, -0.9664), (0.6733, 0.6733, 0.9522), (0.7071, 0.7071, 0.933), (0.6972, 0.6972, 0.9664), (0.9239, 0.3827, -0.933), (0.8797, 0.3644, -0.9522), (0.9109, 0.3773, -0.9664), (0.8797, 0.3644, 0.9522), (0.9239, 0.3827, 0.933), (0.9109, 0.3773, 0.9664), (1.0, -4.371e-08, -0.933), (0.9522, -4.269e-08, -0.9522), (0.986, -4.336e-08, -0.9664), (0.9522, -4.269e-08, 0.9522), (1.0, -4.371e-08, 0.933), (0.986, -4.336e-08, 0.9664), (0.9239, -0.3827, -0.933), (0.8797, -0.3644, -0.9522), (0.9109, -0.3773, -0.9664), (0.8797, -0.3644, 0.9522), (0.9239, -0.3827, 0.933), (0.9109, -0.3773, 0.9664), (0.7071, -0.7071, -0.933), (0.6733, -0.6733, -0.9522), (0.6972, -0.6972, -0.9664), (0.6733, -0.6733, 0.9522), (0.7071, -0.7071, 0.933), (0.6972, -0.6972, 0.9664), (0.3827, -0.9239, -0.933), (0.3644, -0.8797, -0.9522), (0.3773, -0.9109, -0.9664), (0.3644, -0.8797, 0.9522), (0.3827, -0.9239, 0.933), (0.3773, -0.9109, 0.9664), (1.51e-07, -1.0, -0.933), (1.497e-07, -0.9522, -0.9522), (1.506e-07, -0.986, -0.9664), (1.497e-07, -0.9522, 0.9522), (1.51e-07, -1.0, 0.933), (1.506e-07, -0.986, 0.9664), (-0.3827, -0.9239, -0.933), (-0.3644, -0.8797, -0.9522), (-0.3773, -0.9109, -0.9664), (-0.3644, -0.8797, 0.9522), (-0.3827, -0.9239, 0.933), (-0.3773, -0.9109, 0.9664), (-0.7071, -0.7071, -0.933), (-0.6733, -0.6733, -0.9522), (-0.6972, -0.6972, -0.9664), (-0.6733, -0.6733, 0.9522), (-0.7071, -0.7071, 0.933), (-0.6972, -0.6972, 0.9664), (-0.9239, -0.3827, -0.933), (-0.8797, -0.3644, -0.9522), (-0.9109, -0.3773, -0.9664), (-0.8797, -0.3644, 0.9522), (-0.9239, -0.3827, 0.933), (-0.9109, -0.3773, 0.9664), (-1.0, 1.192e-08, -0.933), (-0.9522, 1.029e-08, -0.9522), (-0.986, 1.141e-08, -0.9664), (-0.9522, 1.029e-08, 0.9522), (-1.0, 1.192e-08, 0.933), (-0.986, 1.141e-08, 0.9664), (-0.9239, 0.3827, -0.933), (-0.8797, 0.3644, -0.9522), (-0.9109, 0.3773, -0.9664), (-0.8797, 0.3644, 0.9522), (-0.9239, 0.3827, 0.933), (-0.9109, 0.3773, 0.9664), (-0.7071, 0.7071, -0.933), (-0.6733, 0.6733, -0.9522), (-0.6972, 0.6972, -0.9664), (-0.6733, 0.6733, 0.9522), (-0.7071, 0.7071, 0.933), (-0.6972, 0.6972, 0.9664), (-0.3827, 0.9239, -0.933), (-0.3644, 0.8797, -0.9522), (-0.3773, 0.9109, -0.9664), (-0.3644, 0.8797, 0.9522), (-0.3827, 0.9239, 0.933), (-0.3773, 0.9109, 0.9664), (2.514e-08, 0.7985, -0.7316), (1.918e-08, 0.8463, -0.8463), (2.34e-08, 0.8125, -0.7929), (0.3239, 0.7819, -0.8463), (0.3056, 0.7377, -0.7316), (0.3109, 0.7507, -0.7929), (0.3056, 0.7377, 0.7316), (0.3239, 0.7819, 0.8463), (0.3109, 0.7507, 0.7929), (1.918e-08, 0.8463, 0.8463), (2.514e-08, 0.7985, 0.7316), (2.34e-08, 0.8125, 0.7929), (0.5984, 0.5984, -0.8463), (0.5646, 0.5646, -0.7316), (0.5745, 0.5745, -0.7929), (0.5646, 0.5646, 0.7316), (0.5984, 0.5984, 0.8463), (0.5745, 0.5745, 0.7929), (0.7819, 0.3239, -0.8463), (0.7377, 0.3056, -0.7316), (0.7507, 0.3109, -0.7929), (0.7377, 0.3056, 0.7316), (0.7819, 0.3239, 0.8463), (0.7507, 0.3109, 0.7929), (0.8463, -4.043e-08, -0.8463), (0.7985, -3.648e-08, -0.7316), (0.8125, -3.877e-08, -0.7929), (0.7985, -4.233e-08, 0.7316), (0.8463, -4.043e-08, 0.8463), (0.8125, -4.057e-08, 0.7929), (0.7819, -0.3239, -0.8463), (0.7377, -0.3056, -0.7316), (0.7507, -0.3109, -0.7929), (0.7377, -0.3056, 0.7316), (0.7819, -0.3239, 0.8463), (0.7507, -0.3109, 0.7929), (0.5984, -0.5984, -0.8463), (0.5646, -0.5646, -0.7316), (0.5745, -0.5745, -0.7929), (0.5646, -0.5646, 0.7316), (0.5984, -0.5984, 0.8463), (0.5745, -0.5745, 0.7929), (0.3239, -0.7819, -0.8463), (0.3056, -0.7377, -0.7316), (0.3109, -0.7507, -0.7929), (0.3056, -0.7377, 0.7316), (0.3239, -0.7819, 0.8463), (0.3109, -0.7507, 0.7929), (1.47e-07, -0.8463, -0.8463), (1.457e-07, -0.7985, -0.7316), (1.46e-07, -0.8125, -0.7929), (1.457e-07, -0.7985, 0.7316), (1.47e-07, -0.8463, 0.8463), (1.46e-07, -0.8125, 0.7929), (-0.3239, -0.7819, -0.8463), (-0.3056, -0.7377, -0.7316), (-0.3109, -0.7507, -0.7929), (-0.3056, -0.7377, 0.7316), (-0.3239, -0.7819, 0.8463), (-0.3109, -0.7507, 0.7929), (-0.5984, -0.5984, -0.8463), (-0.5646, -0.5646, -0.7316), (-0.5745, -0.5745, -0.7929), (-0.5646, -0.5646, 0.7316), (-0.5984, -0.5984, 0.8463), (-0.5745, -0.5745, 0.7929), (-0.7819, -0.3239, -0.8463), (-0.7377, -0.3056, -0.7316), (-0.7507, -0.3109, -0.7929), (-0.7377, -0.3056, 0.7316), (-0.7819, -0.3239, 0.8463), (-0.7507, -0.3109, 0.7929), (-0.8463, 6.657e-09, -0.8463), (-0.7985, 7.946e-09, -0.7316), (-0.8125, 6.403e-09, -0.7929), (-0.7985, 2.092e-09, 0.7316), (-0.8463, 6.657e-09, 0.8463), (-0.8125, 4.657e-09, 0.7929), (-0.7819, 0.3239, -0.8463), (-0.7377, 0.3056, -0.7316), (-0.7507, 0.3109, -0.7929), (-0.7377, 0.3056, 0.7316), (-0.7819, 0.3239, 0.8463), (-0.7507, 0.3109, 0.7929), (-0.5984, 0.5984, -0.8463), (-0.5646, 0.5646, -0.7316), (-0.5745, 0.5745, -0.7929), (-0.5646, 0.5646, 0.7316), (-0.5984, 0.5984, 0.8463), (-0.5745, 0.5745, 0.7929), (-0.3239, 0.7819, -0.8463), (-0.3056, 0.7377, -0.7316), (-0.3109, 0.7507, -0.7929), (-0.3056, 0.7377, 0.7316), (-0.3239, 0.7819, 0.8463), (-0.3109, 0.7507, 0.7929), (-0.5646, 0.5646, 0.04923), (-0.5646, 0.5646, -0.04923), (-0.7377, 0.3056, 0.04923), (-0.7377, 0.3056, -0.04923), (-0.7985, -4.464e-09, 0.04923), (-0.7985, 1.45e-08, -0.04923), (-0.7377, -0.3056, 0.04923), (-0.7377, -0.3056, -0.04923), (-0.5646, -0.5646, 0.04923), (-0.5646, -0.5646, -0.04923), (0.5646, -0.5646, 0.04923), (0.5646, -0.5646, -0.04923), (0.7377, -0.3056, 0.04923), (0.7377, -0.3056, -0.04923), (0.7985, -4.889e-08, 0.04923), (0.7985, -2.992e-08, -0.04923), (0.7377, 0.3056, 0.04923), (0.7377, 0.3056, -0.04923), (0.5646, 0.5646, 0.04923), (0.5646, 0.5646, -0.04923), (2.564e-08, 0.7919, -0.04923), (2.514e-08, 0.7985, -0.05602), (2.514e-08, 0.7985, 0.05607), (2.564e-08, 0.7919, 0.04923), (-0.3056, 0.7313, 0.04278), (-0.2991, 0.7324, 0.04923), (-0.3105, 0.7344, 0.05568), (-0.3056, 0.7313, -0.04278), (-0.3102, 0.7347, -0.05568), (-0.2991, 0.7324, -0.04923), (-0.3056, -0.7313, 0.04278), (-0.3105, -0.7344, 0.05568), (-0.2991, -0.7324, 0.04923), (-0.3056, -0.7313, -0.04278), (-0.2991, -0.7324, -0.04923), (-0.3102, -0.7347, -0.05568), (1.452e-07, -0.7919, 0.04923), (1.457e-07, -0.7985, 0.05607), (1.457e-07, -0.7985, -0.05602), (1.452e-07, -0.7919, -0.04923), (0.3056, -0.7313, 0.04278), (0.2991, -0.7324, 0.04923), (0.3105, -0.7344, 0.05607), (0.3056, -0.7313, -0.04278), (0.3102, -0.7347, -0.05602), (0.2991, -0.7324, -0.04923), (0.3056, 0.7313, 0.04278), (0.3105, 0.7344, 0.05607), (0.2991, 0.7324, 0.04923), (0.3056, 0.7313, -0.04278), (0.2991, 0.7324, -0.04923), (0.3102, 0.7347, -0.05602)], [], [(122, 126, 35, 33), (39, 45, 140, 131), (45, 51, 146, 140), (51, 57, 152, 146), (57, 63, 158, 152), (63, 69, 164, 158), (69, 75, 170, 164), (75, 81, 176, 170), (81, 87, 182, 176), (87, 93, 188, 182), (93, 99, 194, 188), (99, 105, 200, 194), (105, 111, 206, 200), (111, 117, 212, 206), (59, 53, 150, 156), (117, 123, 218, 212), (123, 32, 129, 218), (80, 84, 90, 86), (221, 215, 29, 31), (143, 134, 2, 5), (113, 107, 204, 210), (56, 60, 66, 62), (110, 114, 120, 116), (89, 83, 180, 186), (86, 90, 96, 92), (65, 59, 156, 162), (119, 113, 210, 216), (33, 35, 42, 38), (62, 66, 72, 68), (116, 120, 126, 122), (36, 125, 222, 137), (95, 89, 186, 192), (92, 96, 102, 98), (71, 65, 162, 168), (125, 119, 216, 222), (68, 72, 78, 74), (128, 132, 1, 0), (47, 41, 135, 144), (101, 95, 192, 198), (44, 48, 54, 50), (98, 102, 108, 104), (77, 71, 168, 174), (41, 36, 137, 135), (74, 78, 84, 80), (38, 42, 48, 44), (53, 47, 144, 150), (107, 101, 198, 204), (50, 54, 60, 56), (104, 108, 114, 110), (83, 77, 174, 180), (177, 183, 18, 16), (134, 138, 3, 2), (185, 179, 17, 19), (138, 221, 31, 3), (132, 141, 4, 1), (183, 189, 20, 18), (149, 143, 5, 7), (141, 147, 6, 4), (191, 185, 19, 21), (147, 153, 8, 6), (189, 195, 22, 20), (155, 149, 7, 9), (197, 191, 21, 23), (153, 159, 10, 8), (195, 201, 24, 22), (161, 155, 9, 11), (203, 197, 23, 25), (159, 165, 12, 10), (201, 207, 26, 24), (167, 161, 11, 13), (209, 203, 25, 27), (165, 171, 14, 12), (207, 213, 28, 26), (173, 167, 13, 15), (215, 209, 27, 29), (171, 177, 16, 14), (219, 128, 0, 30), (213, 219, 30, 28), (179, 173, 15, 17), (250, 31, 29, 224), (251, 257, 254, 248), (224, 29, 27, 226), (226, 27, 25, 228), (228, 25, 23, 230), (230, 23, 21, 232), (20, 233, 259, 18), (233, 232, 255, 259), (16, 262, 268, 14), (270, 264, 267, 273), (234, 13, 11, 236), (236, 11, 9, 238), (238, 9, 7, 240), (240, 7, 5, 242), (243, 242, 271, 275), (249, 256, 260, 247), (33, 38, 40, 34), (34, 40, 39, 32), (42, 35, 37, 43), (43, 37, 36, 41), (38, 44, 46, 40), (40, 46, 45, 39), (48, 42, 43, 49), (49, 43, 41, 47), (44, 50, 52, 46), (46, 52, 51, 45), (54, 48, 49, 55), (55, 49, 47, 53), (50, 56, 58, 52), (52, 58, 57, 51), (60, 54, 55, 61), (61, 55, 53, 59), (56, 62, 64, 58), (58, 64, 63, 57), (66, 60, 61, 67), (67, 61, 59, 65), (62, 68, 70, 64), (64, 70, 69, 63), (72, 66, 67, 73), (73, 67, 65, 71), (68, 74, 76, 70), (70, 76, 75, 69), (78, 72, 73, 79), (79, 73, 71, 77), (74, 80, 82, 76), (76, 82, 81, 75), (84, 78, 79, 85), (85, 79, 77, 83), (80, 86, 88, 82), (82, 88, 87, 81), (90, 84, 85, 91), (91, 85, 83, 89), (86, 92, 94, 88), (88, 94, 93, 87), (96, 90, 91, 97), (97, 91, 89, 95), (92, 98, 100, 94), (94, 100, 99, 93), (102, 96, 97, 103), (103, 97, 95, 101), (98, 104, 106, 100), (100, 106, 105, 99), (108, 102, 103, 109), (109, 103, 101, 107), (104, 110, 112, 106), (106, 112, 111, 105), (114, 108, 109, 115), (115, 109, 107, 113), (110, 116, 118, 112), (112, 118, 117, 111), (120, 114, 115, 121), (121, 115, 113, 119), (116, 122, 124, 118), (118, 124, 123, 117), (126, 120, 121, 127), (127, 121, 119, 125), (122, 33, 34, 124), (124, 34, 32, 123), (35, 126, 127, 37), (37, 127, 125, 36), (129, 131, 133, 130), (130, 133, 132, 128), (135, 137, 139, 136), (136, 139, 138, 134), (131, 140, 142, 133), (133, 142, 141, 132), (144, 135, 136, 145), (145, 136, 134, 143), (140, 146, 148, 142), (142, 148, 147, 141), (150, 144, 145, 151), (151, 145, 143, 149), (146, 152, 154, 148), (148, 154, 153, 147), (156, 150, 151, 157), (157, 151, 149, 155), (152, 158, 160, 154), (154, 160, 159, 153), (162, 156, 157, 163), (163, 157, 155, 161), (158, 164, 166, 160), (160, 166, 165, 159), (168, 162, 163, 169), (169, 163, 161, 167), (164, 170, 172, 166), (166, 172, 171, 165), (174, 168, 169, 175), (175, 169, 167, 173), (170, 176, 178, 172), (172, 178, 177, 171), (180, 174, 175, 181), (181, 175, 173, 179), (176, 182, 184, 178), (178, 184, 183, 177), (186, 180, 181, 187), (187, 181, 179, 185), (182, 188, 190, 184), (184, 190, 189, 183), (192, 186, 187, 193), (193, 187, 185, 191), (188, 194, 196, 190), (190, 196, 195, 189), (198, 192, 193, 199), (199, 193, 191, 197), (194, 200, 202, 196), (196, 202, 201, 195), (204, 198, 199, 205), (205, 199, 197, 203), (200, 206, 208, 202), (202, 208, 207, 201), (210, 204, 205, 211), (211, 205, 203, 209), (206, 212, 214, 208), (208, 214, 213, 207), (216, 210, 211, 217), (217, 211, 209, 215), (212, 218, 220, 214), (214, 220, 219, 213), (222, 216, 217, 223), (223, 217, 215, 221), (218, 129, 130, 220), (220, 130, 128, 219), (137, 222, 223, 139), (139, 223, 221, 138), (32, 39, 131, 129), (274, 269, 263, 244), (4, 243, 275, 1), (6, 241, 243, 4), (241, 240, 242, 243), (8, 239, 241, 6), (239, 238, 240, 241), (10, 237, 239, 8), (237, 236, 238, 239), (12, 235, 237, 10), (235, 234, 236, 237), (242, 5, 2, 271), (14, 268, 235, 12), (266, 15, 13, 234), (261, 17, 15, 266), (18, 259, 262, 16), (232, 21, 19, 255), (22, 231, 233, 20), (231, 230, 232, 233), (24, 229, 231, 22), (229, 228, 230, 231), (26, 227, 229, 24), (227, 226, 228, 229), (28, 225, 227, 26), (225, 224, 226, 227), (255, 19, 17, 261), (30, 252, 225, 28), (244, 263, 258, 253), (247, 260, 265, 272), (246, 3, 31, 250), (268, 266, 234, 235), (271, 2, 3, 246), (1, 275, 245, 0), (252, 250, 224, 225), (248, 249, 250), (251, 252, 253), (254, 255, 256), (257, 258, 259), (264, 265, 266), (267, 268, 269), (270, 271, 272), (273, 274, 275), (250, 252, 251, 248), (254, 257, 259, 255), (266, 268, 267, 264), (270, 273, 275, 271), (274, 244, 245, 275), (271, 246, 247, 272), (263, 269, 268, 262), (261, 266, 265, 260), (258, 263, 262, 259), (255, 261, 260, 256), (244, 253, 252, 245), (246, 250, 249, 247), (248, 254, 256, 249), (264, 270, 272, 265), (269, 274, 273, 267), (257, 251, 253, 258), (0, 245, 252, 30)])
me_cylinder.polygons.foreach_set('use_smooth', [True] * 282)
me_cylinder.use_remesh_preserve_volume = False
me_cylinder.use_remesh_preserve_attributes = False
me_cylinder.use_mirror_vertex_groups = False
me_cylinder.update()
me_cube_001 = bpy.data.meshes.new('Cube.001')
me_cube_001.from_pydata([(4.404, 0.0, -1.158), (4.404, 0.0, -0.9557), (6.078, 0.0, -0.7957), (6.044, 0.0, -0.5958), (6.568, 0.0, -0.5437), (6.481, 0.0, -0.4036), (-1.421, 0.0, -1.209), (-2.036, 0.0, -0.8848), (-1.932, 0.0, -0.711), (-2.481, 0.0, -0.3888), (-2.283, 0.0, -0.3493), (-2.713, 0.0, -0.02312), (-2.514, 0.0, 0.01407), (6.785, -0.09743, -0.2249), (6.619, 0.0, -0.1092), (6.853, -0.09743, 0.3038), (6.651, 0.0, 0.2984), (6.648, 0.0, 0.582), (6.508, 0.0, 0.5068), (6.02, 0.0, 0.8011), (6.145, 0.0, 0.6417), (7.733, 0.0, -0.3827), (-1.532, 0.0, -1.15), (0.145, 0.0, -1.055), (0.145, 0.0, -1.258), (-0.384, 0.0, -1.047), (-0.384, 0.0, -1.25), (-0.02073, 0.0, -1.849), (-0.1812, -0.3291, -1.469), (-0.3899, 0.0, -1.46), (0.1391, 0.0, -1.469), (-0.08602, -0.3291, -1.469), (0.1391, -0.3291, -1.469), (-0.3899, -0.3291, -1.46), (0.0494, 0.0, -1.849), (0.2154, 0.0, -1.849), (0.1391, -0.3291, -1.45), (0.1442, -0.3291, -1.338), (-0.3848, -0.3291, -1.332), (-0.3899, -0.3291, -1.444), (-0.3848, 0.0, -1.332), (-0.3899, 0.0, -1.444), (-0.1812, -0.3291, -1.45), (-0.1761, -0.3291, -1.338), (-0.08097, -0.3291, -1.338), (-0.08602, -0.3291, -1.45), (0.1442, 0.0, -1.338), (0.1391, 0.0, -1.45), (-0.2065, -0.2052, -1.784), (-0.04454, -0.2052, -1.792), (0.0293, -0.2052, -1.792), (-0.2065, 0.0, -1.784), (0.4522, 0.0, -1.849), (0.4408, 0.0, -1.792), (2.91, 0.0, -1.849), (2.898, 0.0, -1.792), (3.52, 0.0, -1.352), (3.423, 0.0, -1.352), (3.423, 0.0, -1.849), (3.423, 0.0, -1.793), (5.643, 0.0, -1.151), (5.452, 0.0, -0.7259), (5.412, 0.0, -0.7346), (-0.1753, -0.09743, -1.254), (-0.1753, -0.1012, -1.259), (-0.1746, -0.09743, -1.051), (-0.1789, -0.09354, -1.054), (-0.1792, -0.09354, -1.055), (-0.1753, -0.09743, -1.059), (3.52, -0.09743, -1.262), (3.524, -0.09354, -1.258), (3.52, -0.09743, -1.254), (3.524, -0.09354, -1.054), (3.519, -0.09743, -1.051), (3.52, -0.09743, -1.059), (3.524, -0.09354, -1.055), (-0.1792, 0.0, -1.055), (-0.1789, 0.0, -1.054), (3.524, 0.0, -1.258), (3.52, 0.0, -1.262), (3.524, 0.0, -1.054), (3.524, 0.0, -1.055), (4.404, -0.09354, -1.158), (4.404, -0.09743, -1.154), (4.404, -0.09743, -0.9596), (4.404, -0.09354, -0.9557), (6.078, -0.09354, -0.7957), (6.078, -0.09743, -0.7919), (6.044, -0.09354, -0.5958), (6.045, -0.09743, -0.5996), (6.568, -0.08906, -0.5437), (6.568, -0.09299, -0.5397), (6.483, -0.09295, -0.4067), (6.481, -0.08906, -0.4036), (-1.421, -0.09743, -1.205), (-1.421, -0.09354, -1.209), (-1.417, -0.09354, -1.007), (-1.423, -0.09373, -1.003), (-1.435, -0.09792, -0.9936), (-1.421, -0.09743, -1.01), (-1.423, 0.0, -1.003), (-1.417, 0.0, -1.007), (-2.035, -0.09743, -0.8818), (-2.036, -0.09354, -0.8848), (-1.934, -0.09743, -0.7139), (-1.932, -0.09354, -0.711), (-2.478, -0.09743, -0.3882), (-2.481, -0.09354, -0.3888), (-2.286, -0.09743, -0.35), (-2.283, -0.09354, -0.3493), (-2.709, -0.09743, -0.0225), (-2.713, -0.09354, -0.02312), (-2.513, -0.09341, 0.01404), (-2.517, -0.09743, 0.01346), (6.622, -0.09743, -0.111), (6.619, -0.09354, -0.1092), (6.654, -0.09743, 0.2984), (6.651, -0.09354, 0.2984), (6.647, -0.09743, 0.5781), (6.648, -0.09354, 0.582), (6.509, -0.09743, 0.5088), (6.508, -0.09354, 0.5068), (6.02, -0.09354, 0.8011), (6.024, -0.09743, 0.7963), (6.142, -0.09743, 0.6453), (6.145, -0.09354, 0.6417), (7.733, -0.09309, -0.3794), (7.733, -0.08277, -0.3827), (7.621, -0.08531, -0.1885), (7.621, -0.09743, -0.19), (7.623, -0.09743, 0.1335), (7.623, -0.08531, 0.134), (7.778, -0.09743, 0.4381), (-2.842, 0.0, 0.1587), (-2.842, 0.0, 0.1594), (-2.749, -0.2007, 0.1587), (-2.746, -0.202, 0.1572), (-2.749, -0.2016, 0.1594), (-2.445, -0.202, 0.05913), (-2.442, -0.2006, 0.05897), (-2.442, -0.2016, 0.05965), (-2.349, 0.0, 0.05965), (-2.349, 0.0, 0.05897), (3.427, -0.09743, -1.262), (3.423, -0.09743, -1.254), (3.419, -0.09354, -1.258), (3.423, -0.09354, -1.262), (3.443, -0.09743, -1.051), (3.426, -0.09354, -1.054), (3.419, -0.09354, -1.055), (3.423, -0.09743, -1.059), (3.419, 0.0, -1.055), (3.426, 0.0, -1.054), (3.423, 0.0, -1.262), (3.419, 0.0, -1.258), (4.137, 0.0, -0.8121), (4.138, 0.0, -0.8135), (4.138, -0.09354, -0.8135), (4.137, -0.09354, -0.8121), (4.121, -0.09743, -0.816), (4.04, 0.0, -0.8135), (4.048, 0.0, -0.8121), (4.045, -0.09743, -0.816), (4.048, -0.09354, -0.8121), (4.04, -0.09354, -0.8135), (-0.1018, -0.09743, -1.051), (-0.08014, -0.09743, -1.059), (-0.07625, -0.09354, -1.055), (-0.08379, -0.09354, -1.054), (-0.08016, -0.1012, -1.259), (-0.08014, -0.09743, -1.254), (-0.08379, 0.0, -1.054), (-0.07625, 0.0, -1.055), (-0.5696, -0.09743, -0.8776), (-0.5653, -0.09354, -0.875), (-0.5728, -0.09354, -0.8737), (-0.6424, -0.09743, -0.8776), (-0.6602, -0.09354, -0.8737), (-0.6604, -0.09354, -0.875), (-0.6604, 0.0, -0.875), (-0.6602, 0.0, -0.8737), (-0.5728, 0.0, -0.8737), (-0.5653, 0.0, -0.875), (-1.516, 0.0, -0.951), (-1.515, 0.0, -0.9499), (-1.51, -0.09802, -0.95), (-1.515, -0.09376, -0.9499), (-1.516, -0.09354, -0.951), (-1.513, -0.09743, -0.9567), (-1.532, -0.09354, -1.15), (-1.532, -0.09743, -1.147), (-1.726, -0.1191, -0.5961), (-1.733, -0.1193, -0.5939), (-1.73, -0.123, -0.5974), (-1.733, 0.0, -0.5939), (-1.726, 0.0, -0.5961), (-1.771, -0.123, -0.6063), (-1.774, -0.1193, -0.603), (-1.775, -0.1191, -0.607), (-1.775, 0.0, -0.607), (-1.774, 0.0, -0.603), (4.001, -0.09743, 0.8554), (3.986, -0.09354, 0.8626), (3.985, -0.09354, 0.8611), (4.77, -0.09354, 0.719), (4.768, -0.09743, 0.7229), (4.763, -0.09354, 0.7219), (3.985, 0.0, 0.8611), (3.986, 0.0, 0.8626), (4.77, 0.0, 0.719), (4.763, 0.0, 0.7219), (0.145, -0.09743, -1.254), (0.145, -0.09733, -1.262), (0.145, -0.09743, -1.059), (0.145, -0.09354, -1.055), (-0.384, -0.09354, -1.047), (-0.384, -0.09743, -1.051), (-0.3841, -0.09728, -1.254), (-0.384, -0.09743, -1.246), (-0.1761, -0.3253, -1.32), (-0.1761, -0.3291, -1.325), (-0.02228, -0.185, -1.845), (-0.02073, -0.1797, -1.849), (-0.3848, 0.0, -1.317), (-0.3848, -1.659e-15, -1.312), (0.1442, 0.0, -1.32), (0.1442, 0.0, -1.325), (-0.08097, -0.3291, -1.325), (-0.08096, -0.3253, -1.32), (0.1442, -0.3291, -1.325), (0.1442, -0.3253, -1.32), (-0.3848, -0.3253, -1.312), (-0.3848, -0.3291, -1.317), (-0.1707, 0.0, -1.841), (-0.1767, -4.441e-16, -1.837), (0.0494, -0.1797, -1.849), (0.04809, -0.185, -1.845), (0.2154, -0.1797, -1.849), (0.2146, -0.185, -1.845), (-0.1767, -0.185, -1.837), (-0.1707, -0.1797, -1.841), (0.1391, -0.3291, -1.45), (0.1344, -0.3271, -1.45), (0.1395, -0.3271, -1.338), (0.1442, -0.3291, -1.338), (-0.3848, -0.3291, -1.332), (-0.3803, -0.3272, -1.332), (-0.3852, -0.3271, -1.444), (-0.3899, -0.3291, -1.444), (-0.3803, 0.0, -1.332), (-0.3848, 0.0, -1.332), (-0.3899, 0.0, -1.444), (-0.3852, -5.551e-17, -1.444), (-0.1802, -0.3271, -1.45), (-0.1812, -0.3291, -1.45), (-0.1761, -0.3291, -1.338), (-0.1752, -0.3271, -1.338), (-0.08175, -0.3271, -1.338), (-0.08097, -0.3291, -1.338), (-0.08602, -0.3291, -1.45), (-0.08672, -0.3271, -1.45), (0.1442, 0.0, -1.338), (0.1395, 0.0, -1.338), (0.1344, 0.0, -1.45), (0.1391, 0.0, -1.45), (0.1088, -0.3165, -1.45), (0.1043, -0.3146, -1.446), (0.1083, -0.3146, -1.342), (0.1132, -0.3165, -1.338), (-0.355, -0.3165, -1.332), (-0.3507, -0.3146, -1.336), (-0.3548, -0.3146, -1.44), (-0.3596, -0.3165, -1.444), (-0.3507, 0.0, -1.336), (-0.355, -1.11e-16, -1.332), (-0.3596, 0.0, -1.444), (-0.3548, 1.492e-16, -1.44), (-0.1737, -0.3146, -1.446), (-0.1748, -0.3165, -1.45), (-0.1703, -0.3165, -1.338), (-0.1696, -0.3146, -1.342), (-0.08702, -0.3146, -1.342), (-0.08609, -0.3165, -1.338), (-0.09055, -0.3165, -1.45), (-0.0911, -0.3146, -1.446), (0.1132, 0.0, -1.338), (0.1083, 0.0, -1.342), (0.1043, 0.0, -1.446), (0.1088, 0.0, -1.45), (0.2079, -0.1997, -1.792), (0.204, -0.2043, -1.792), (0.204, 0.0, -1.792), (0.2079, 0.0, -1.792), (0.4522, -0.09597, -1.849), (0.4514, -0.1013, -1.845), (0.441, -0.1211, -1.793), (0.4408, -0.1173, -1.792), (2.909, -0.2825, -1.845), (2.91, -0.2772, -1.849), (2.898, -0.3024, -1.793), (2.898, -0.2986, -1.792), (3.423, -0.09345, -1.352), (3.427, -0.09743, -1.352), (3.524, -0.1006, -1.355), (3.52, -0.09441, -1.351), (3.423, -0.439, -1.845), (3.423, -0.4351, -1.849), (3.516, -0.439, -1.845), (3.516, -0.4351, -1.849), (3.524, -0.4345, -1.848), (3.524, -0.4384, -1.844), (3.524, 0.0, -1.848), (3.516, 0.0, -1.849), (3.423, -0.4349, -1.793), (3.427, -0.439, -1.794), (3.524, -0.4384, -1.792), (3.517, -0.439, -1.793), (5.473, -0.09743, -0.923), (5.454, -0.09743, -0.9349), (5.47, -0.09354, -0.929), (5.477, -0.09354, -0.926), (5.38, -0.4924, -1.008), (5.38, -0.4921, -1.011), (5.384, -0.4835, -1.011), (5.639, 0.0, -0.9218), (5.643, 0.0, -0.925), (5.38, -0.1469, -1.268), (5.384, -0.1432, -1.263), (5.38, -0.1508, -1.264), (5.643, 0.0, -1.177), (5.639, 0.0, -1.182), (5.384, -0.1432, -1.238), (5.38, -0.1508, -1.239), (5.452, -0.09354, -0.7259), (5.452, -0.09743, -0.7297), (5.477, 0.0, -0.926), (5.47, 0.0, -0.929), (5.412, -0.09743, -0.7384), (5.412, -0.09354, -0.7346), (5.434, -0.09743, -0.9393), (5.432, -0.09743, -0.9318), (5.429, -0.09354, -0.9364), (5.429, -0.09354, -0.9375), (5.429, 0.0, -0.9375), (5.429, 0.0, -0.9364), (5.132, -0.09743, -1.116), (5.128, -0.09354, -1.114), (5.128, -0.09354, -1.118), (5.16, -0.09743, -1.133), (5.157, -0.09354, -1.135), (5.163, -0.09354, -1.135), (5.128, 0.0, -1.118), (5.128, 0.0, -1.114), (5.163, 0.0, -1.135), (5.157, 0.0, -1.135), (8.218, 0.0, -1.218), (8.218, -0.05619, -1.218), (7.777, -0.08746, 0.4779), (7.777, 0.0, 0.4779), (8.221, -0.04892, 0.5356), (8.221, 0.0, 0.5356), (7.466, 0.0, -0.4189), (7.508, 0.0, 0.4899), (7.466, -0.09085, -0.4189), (7.466, -0.09308, -0.4156), (7.509, -0.09743, 0.4528), (7.467, -0.09743, -0.2166), (7.468, -0.09743, 0.1226), (7.508, -0.09552, 0.4899), (7.621, -0.02239, -0.1885), (7.623, -0.02239, 0.134), (8.218, -0.02955, -1.174), (8.218, -0.04449, -1.18), (8.221, -0.03403, 0.4877), (8.221, -0.03682, 0.4923), (8.211, -0.02239, -0.6763), (8.218, -0.02032, -1.171), (8.218, -0.02452, -1.174), (7.733, -0.0767, -0.3827), (7.733, -0.02123, -0.38), (8.211, -0.02239, 0.1484), (8.221, -0.0266, 0.4877), (8.221, -0.02239, 0.4847), (7.777, -0.02337, 0.4744), (7.777, -0.07888, 0.4779), (8.415, 0.0, -1.177), (8.418, 0.0, 0.4893), (8.415, 0.0, -1.218), (8.415, -0.05619, -1.218), (8.418, -0.04892, 0.5356), (8.418, 0.0, 0.5356), (8.408, 0.0, -0.6785), (8.407, 0.0, 0.1483), (8.415, -0.02533, -1.177), (8.415, -0.02955, -1.174), (8.415, -0.04449, -1.18), (8.417, -0.03403, 0.4877), (8.418, -0.02981, 0.4893), (8.418, -0.03682, 0.4923), (8.408, -0.01818, -0.6785), (8.408, -0.02239, -0.6763), (8.415, -0.02031, -1.177), (8.415, -0.01611, -1.174), (8.415, -0.02032, -1.171), (8.415, -0.02452, -1.174), (8.407, -0.02239, 0.1484), (8.407, -0.01818, 0.1483), (8.415, 0.0, -1.174), (8.415, 0.0, -1.177), (8.418, 0.0, 0.4893), (8.418, 0.0, 0.4863), (8.417, -0.0266, 0.4877), (8.418, -0.02239, 0.4847), (8.418, -0.01818, 0.4863), (8.418, -0.02239, 0.4893), (0.8032, 0.0, -1.849), (1.154, 0.0, -1.849), (1.505, 0.0, -1.849), (1.856, 0.0, -1.849), (2.207, 0.0, -1.849), (2.558, 0.0, -1.849), (2.547, 0.0, -1.792), (2.196, 0.0, -1.792), (1.845, 0.0, -1.792), (1.494, 0.0, -1.792), (1.143, 0.0, -1.792), (0.7919, 0.0, -1.792), (2.558, -0.2566, -1.845), (2.207, -0.2308, -1.845), (1.85, -0.2613, -1.845), (1.499, -0.2354, -1.845), (1.154, -0.1531, -1.845), (0.8025, -0.1272, -1.845), (0.8032, -0.1219, -1.849), (1.154, -0.1478, -1.849), (1.499, -0.2301, -1.849), (1.85, -0.256, -1.849), (2.207, -0.2254, -1.849), (2.558, -0.2513, -1.849), (0.7921, -0.147, -1.793), (1.143, -0.1729, -1.793), (1.499, -0.2553, -1.793), (1.85, -0.2812, -1.793), (2.196, -0.2506, -1.793), (2.547, -0.2765, -1.793), (2.547, -0.2727, -1.792), (2.196, -0.2468, -1.792), (1.85, -0.2774, -1.792), (1.494, -0.2515, -1.792), (1.143, -0.1691, -1.792), (0.7919, -0.1432, -1.792), (1.85, -0.6518, -1.846), (1.499, -0.6575, -1.851), (1.499, -0.6528, -1.855), (1.85, -0.6471, -1.851), (1.499, -0.6694, -1.796), (1.85, -0.6637, -1.792), (1.85, -0.6599, -1.792), (1.499, -0.6656, -1.796), (1.85, -0.3003, -1.795), (1.85, -0.2965, -1.794), (1.85, -0.2804, -1.847), (1.85, -0.2751, -1.85), (1.499, -0.2706, -1.794), (1.499, -0.2744, -1.795), (1.499, -0.2545, -1.847), (1.499, -0.2492, -1.85), (1.85, -0.4663, -1.793), (1.499, -0.4718, -1.795), (1.499, -0.4756, -1.795), (1.499, -0.4591, -1.849), (1.499, -0.454, -1.853), (1.85, -0.4701, -1.793), (1.85, -0.4536, -1.847), (1.85, -0.4485, -1.851), (1.85, -0.5631, -1.792), (1.499, -0.5687, -1.795), (1.499, -0.5725, -1.796), (1.499, -0.5583, -1.85), (1.499, -0.5534, -1.854), (1.85, -0.5669, -1.793), (1.85, -0.5527, -1.846), (1.85, -0.5478, -1.851), (2.043, -0.5682, -1.791), (2.047, -0.563, -1.795), (2.047, -0.4743, -1.796), (2.043, -0.4714, -1.792), (2.047, -0.5508, -1.841), (2.043, -0.5539, -1.845), (2.043, -0.4548, -1.845), (2.047, -0.4602, -1.841), (1.304, -0.4575, -1.848), (1.3, -0.4629, -1.844), (1.3, -0.477, -1.798), (1.304, -0.4741, -1.794), (1.299, -0.5658, -1.798), (1.303, -0.571, -1.794), (1.303, -0.5567, -1.849), (1.299, -0.5536, -1.845)], [], [(147, 73, 159, 162), (64, 217, 231, 219), (70, 78, 0, 82), (67, 76, 25, 215), (7, 103, 107, 9), (86, 2, 4, 90), (74, 71, 83, 84), (79, 69, 304, 56), (3, 88, 93, 5), (334, 317, 87, 89), (92, 91, 13, 114), (366, 364, 126, 129), (61, 333, 88, 3), (89, 87, 91, 92), (9, 107, 111, 11), (94, 99, 188, 190), (97, 100, 195, 191), (190, 188, 104, 102), (102, 104, 108, 106), (105, 8, 10, 109), (109, 10, 12, 112), (22, 189, 103, 7), (187, 183, 8, 105), (14, 115, 117, 16), (11, 111, 135, 133), (106, 108, 113, 110), (16, 117, 121, 18), (6, 95, 189, 22), (365, 367, 130, 132), (119, 17, 19, 122), (114, 13, 15, 116), (362, 368, 357, 358), (363, 361, 21, 127), (116, 15, 118, 120), (20, 125, 204, 209), (120, 118, 123, 124), (124, 123, 201, 205), (367, 366, 129, 130), (370, 369, 375, 380), (137, 140, 141, 134), (5, 93, 115, 14), (18, 121, 125, 20), (144, 150, 213, 211), (110, 113, 138, 136), (112, 12, 142, 139), (155, 161, 163, 158), (146, 153, 57, 301), (69, 143, 302, 304), (211, 213, 166, 170), (81, 75, 85, 1), (84, 83, 340, 337), (217, 26, 224, 231), (168, 171, 182, 174), (23, 172, 167, 214), (184, 186, 198, 199), (212, 169, 228, 230), (71, 74, 150, 144), (218, 216, 99, 94), (26, 217, 95, 6), (185, 98, 193, 196), (207, 210, 206, 203), (192, 194, 200, 197), (215, 25, 101, 96), (24, 212, 230, 225), (373, 357, 384, 381), (122, 19, 208, 202), (24, 154, 145, 212), (152, 148, 164, 160), (65, 165, 173, 176), (170, 166, 68, 63), (227, 220, 43, 44), (77, 66, 178, 179), (220, 232, 38, 43), (33, 28, 42, 39), (229, 227, 44, 37), (181, 180, 177, 175), (169, 64, 219, 228), (27, 34, 235, 222), (290, 238, 294, 295), (290, 50, 236, 238), (28, 31, 45, 42), (32, 30, 47, 36), (50, 49, 221, 236), (237, 35, 52, 293), (49, 48, 239, 221), (34, 35, 237, 235), (232, 223, 40, 38), (252, 247, 272, 275), (262, 243, 268, 285), (247, 253, 278, 272), (243, 257, 282, 268), (246, 249, 274, 269), (27, 222, 240, 233), (29, 33, 39, 41), (31, 32, 36, 45), (226, 229, 37, 46), (48, 51, 234, 239), (286, 267, 266, 287), (253, 260, 283, 278), (43, 38, 245, 255), (42, 45, 259, 254), (41, 39, 248, 251), (44, 43, 255, 258), (37, 44, 258, 244), (39, 42, 254, 248), (257, 256, 279, 282), (242, 263, 288, 265), (30, 32, 290, 291), (270, 273, 276, 271), (281, 280, 277, 284), (280, 270, 271, 277), (267, 281, 284, 266), (36, 47, 264, 241), (38, 40, 250, 245), (260, 242, 265, 283), (256, 246, 269, 279), (46, 37, 244, 261), (31, 28, 49, 50), (438, 420, 54, 298), (33, 29, 51, 48), (292, 289, 296, 53), (28, 33, 48, 49), (444, 427, 297, 299), (45, 36, 241, 259), (32, 31, 50, 290), (300, 313, 59, 55), (54, 58, 306, 298), (421, 445, 300, 55), (297, 305, 314, 299), (72, 80, 156, 157), (151, 23, 214, 149), (309, 311, 330, 326), (318, 339, 345, 348), (58, 312, 308, 306), (301, 57, 59, 313), (315, 310, 328, 332), (56, 304, 321, 324), (304, 302, 314, 316), (62, 338, 333, 61), (60, 331, 327, 329), (316, 314, 305, 307), (303, 315, 332, 322), (342, 343, 352, 346), (325, 323, 331, 60), (336, 319, 350, 353), (82, 0, 344, 341), (1, 85, 338, 62), (320, 335, 2, 86), (347, 351, 354, 349), (337, 340, 317, 334), (65, 66, 67, 68), (69, 70, 71), (72, 73, 74, 75), (96, 97, 98, 99), (135, 136, 137), (138, 139, 140), (143, 144, 145, 146), (147, 148, 149, 150), (157, 158, 159), (162, 163, 164), (165, 166, 167, 168), (173, 174, 175), (176, 177, 178), (185, 186, 187, 188), (191, 192, 193), (196, 197, 198), (201, 202, 203), (204, 205, 206), (307, 308, 309, 310), (317, 318, 319, 320), (321, 322, 323), (326, 327, 328), (339, 340, 341, 342), (345, 346, 347), (348, 349, 350), (80, 72, 75, 81), (143, 69, 71, 144), (165, 65, 68, 166), (66, 77, 76, 67), (69, 79, 78, 70), (320, 86, 87, 317), (74, 84, 85, 75), (83, 71, 70, 82), (86, 90, 91, 87), (338, 85, 84, 337), (93, 88, 89, 92), (96, 101, 100, 97), (216, 68, 67, 215), (218, 94, 95, 217), (188, 99, 98, 185), (190, 102, 103, 189), (109, 112, 113, 108), (105, 109, 108, 104), (107, 103, 102, 106), (111, 107, 106, 110), (115, 93, 92, 114), (363, 127, 126, 364), (117, 115, 114, 116), (119, 122, 123, 118), (121, 117, 116, 120), (125, 121, 120, 124), (127, 128, 129, 126), (131, 357, 132, 130), (128, 131, 130, 129), (368, 119, 118, 365), (133, 135, 137, 134), (136, 138, 140, 137), (139, 142, 141, 140), (138, 113, 112, 139), (110, 136, 135, 111), (212, 145, 144, 211), (73, 147, 150, 74), (306, 308, 307, 305), (151, 149, 148, 152), (153, 146, 145, 154), (155, 158, 157, 156), (158, 163, 162, 159), (160, 164, 163, 161), (147, 162, 164, 148), (159, 73, 72, 157), (214, 167, 166, 213), (64, 169, 170, 63), (171, 168, 167, 172), (175, 177, 176, 173), (177, 180, 179, 178), (181, 175, 174, 182), (168, 174, 173, 165), (178, 66, 65, 176), (104, 188, 187, 105), (94, 190, 189, 95), (183, 187, 186, 184), (191, 195, 194, 192), (196, 193, 192, 197), (199, 198, 197, 200), (193, 98, 97, 191), (185, 196, 198, 186), (209, 204, 206, 210), (205, 201, 203, 206), (202, 208, 207, 203), (201, 123, 122, 202), (124, 205, 204, 125), (169, 212, 211, 170), (149, 214, 213, 150), (99, 216, 215, 96), (63, 218, 217, 64), (220, 227, 228, 219), (227, 229, 230, 228), (225, 230, 229, 226), (219, 231, 232, 220), (231, 224, 223, 232), (222, 235, 236, 221), (235, 237, 238, 236), (221, 239, 240, 222), (239, 234, 233, 240), (256, 257, 258, 255), (257, 243, 244, 258), (261, 244, 243, 262), (255, 245, 246, 256), (245, 250, 249, 246), (254, 259, 260, 253), (259, 241, 242, 260), (263, 242, 241, 264), (253, 247, 248, 254), (247, 252, 251, 248), (280, 281, 282, 279), (281, 267, 268, 282), (285, 268, 267, 286), (279, 269, 270, 280), (269, 274, 273, 270), (278, 283, 284, 277), (283, 265, 266, 284), (287, 266, 265, 288), (277, 271, 272, 278), (271, 276, 275, 272), (289, 292, 291, 290), (294, 238, 237, 293), (296, 289, 290, 295), (305, 297, 298, 306), (432, 294, 293, 433), (444, 299, 300, 445), (146, 301, 302, 143), (308, 312, 311, 309), (314, 302, 301, 313), (316, 307, 310, 315), (304, 316, 315, 303), (313, 300, 299, 314), (323, 325, 324, 321), (326, 330, 329, 327), (332, 328, 327, 331), (322, 332, 331, 323), (328, 310, 309, 326), (321, 304, 303, 322), (339, 318, 317, 340), (88, 333, 334, 89), (335, 320, 319, 336), (333, 338, 337, 334), (82, 341, 340, 83), (343, 342, 341, 344), (347, 349, 348, 345), (353, 350, 349, 354), (351, 347, 346, 352), (318, 348, 350, 319), (345, 339, 342, 346), (63, 68, 216, 218), (383, 370, 380, 382), (127, 21, 355, 356), (358, 357, 359, 360), (357, 373, 374, 359), (127, 371, 377, 378), (357, 368, 365, 132), (90, 363, 364, 91), (15, 13, 366, 367), (90, 4, 361, 363), (17, 119, 368, 362), (118, 15, 367, 365), (13, 91, 364, 366), (380, 375, 400, 405), (369, 379, 376, 375), (357, 131, 370, 383, 384), (128, 127, 378, 379, 369), (382, 380, 405, 412), (131, 128, 369, 370), (381, 382, 412, 411), (360, 359, 389, 390), (374, 373, 396, 398), (356, 355, 387, 388), (371, 372, 395, 394), (376, 377, 404, 403), (376, 379, 378, 377), (377, 371, 394, 404), (372, 356, 388, 395), (375, 376, 403, 400), (359, 374, 398, 389), (373, 381, 411, 396), (381, 384, 383, 382), (372, 371, 127, 356), (393, 385, 408, 401), (398, 397, 386, 390, 389), (385, 393, 395, 388, 387), (386, 397, 414, 409), (402, 407, 391, 399), (406, 392, 410, 413), (399, 391, 392, 406), (393, 394, 395), (396, 397, 398), (401, 402, 403, 404), (411, 412, 413, 414), (396, 411, 414, 397), (404, 394, 393, 401), (402, 399, 400, 403), (406, 413, 412, 405), (399, 406, 405, 400), (407, 402, 401, 408), (413, 410, 409, 414), (295, 439, 450, 296), (439, 440, 449, 450), (440, 441, 448, 449), (482, 481, 451, 454), (442, 443, 446, 447), (443, 444, 445, 446), (297, 427, 438, 298), (427, 428, 437, 438), (428, 429, 436, 437), (481, 480, 456, 451), (430, 431, 434, 435), (431, 432, 433, 434), (53, 296, 450, 426), (426, 450, 449, 425), (425, 449, 448, 424), (424, 448, 447, 423), (423, 447, 446, 422), (422, 446, 445, 421), (295, 294, 432, 439), (439, 432, 431, 440), (440, 431, 430, 441), (480, 475, 457, 456), (442, 429, 428, 443), (443, 428, 427, 444), (293, 52, 415, 433), (433, 415, 416, 434), (434, 416, 417, 435), (435, 417, 418, 436), (436, 418, 419, 437), (437, 419, 420, 438), (455, 456, 457, 458), (451, 452, 453, 454), (455, 452, 451, 456), (475, 476, 458, 457), (476, 477, 455, 458), (477, 478, 452, 455), (478, 479, 453, 452), (479, 482, 454, 453), (435, 436, 462, 466), (430, 435, 466, 465), (441, 430, 465, 464), (448, 441, 464, 463), (447, 448, 463, 460), (442, 447, 460, 459), (429, 442, 459, 461), (436, 429, 461, 462), (466, 462, 474, 471), (465, 466, 471, 470), (464, 465, 470, 469), (463, 464, 469, 468), (460, 463, 468, 467), (459, 460, 467, 472), (461, 459, 472, 473), (462, 461, 473, 474), (471, 474, 482, 479), (470, 471, 479, 478), (473, 472, 486, 489), (468, 469, 477, 476), (467, 468, 476, 475), (472, 467, 475, 480), (477, 469, 494, 496), (474, 473, 481, 482), (470, 478, 497, 491), (480, 481, 488, 483), (469, 470, 491, 494), (493, 492, 498, 495), (478, 477, 496, 497), (490, 485, 484, 487), (481, 473, 489, 488), (484, 485, 486, 483), (488, 489, 490, 487), (492, 493, 494, 491), (485, 490, 489, 486), (493, 495, 496, 494), (491, 497, 498, 492), (497, 496, 495, 498), (483, 488, 487, 484), (472, 480, 483, 486)])
me_cube_001.polygons.foreach_set('use_smooth', [True] * 432)
me_cube_001.use_remesh_preserve_volume = False
me_cube_001.use_remesh_preserve_attributes = False
me_cube_001.use_mirror_vertex_groups = False
me_cube_001.update()
me_cube = bpy.data.meshes.new('Cube')
me_cube.from_pydata([(-1.0, 1.0, 1.192e-07), (3.92, 1.0, 5.96e-08), (-1.0, 0.9239, -0.3827), (3.92, 0.9239, -0.3827), (-1.0, 0.7071, -0.7071), (3.92, 0.7071, -0.7071), (-1.0, 0.3827, -0.9239), (3.92, 0.3827, -0.9239), (-1.0, -4.371e-08, -1.0), (3.92, -4.371e-08, -1.0), (-1.0, -0.3827, -0.9239), (3.92, -0.3827, -0.9239), (-1.0, -0.7071, -0.7071), (3.92, -0.7071, -0.7071), (-1.0, -0.9239, -0.3827), (3.92, -0.9239, -0.3827), (-1.0, -1.0, 0.0), (3.92, -1.0, -1.192e-07), (-1.0, -0.9239, 0.3827), (3.92, -0.9239, 0.3827), (-1.0, -0.7071, 0.7071), (3.92, -0.7071, 0.7071), (-1.0, -0.3827, 0.9239), (3.92, -0.3827, 0.9239), (-1.0, 1.192e-08, 1.0), (3.92, 1.192e-08, 1.0), (-1.0, 0.3827, 0.9239), (3.92, 0.3827, 0.9239), (-1.0, 0.7071, 0.7071), (3.92, 0.7071, 0.7071), (-1.0, 0.9239, 0.3827), (3.92, 0.9239, 0.3827), (-1.845, -0.7243, -0.01718), (-2.022, -0.4059, -0.4059), (-1.845, -0.01718, -0.7243), (-2.051, -0.3827, 0.3827), (-2.256, -2.98e-08, 1.639e-07), (-2.051, 0.3827, -0.3827), (-1.845, 0.01718, 0.7243), (-2.022, 0.4059, 0.4059), (-1.845, 0.7243, 0.01718), (6.342, 0.4539, 1.101e-07), (6.342, 0.4194, -0.1737), (6.342, 0.321, -0.321), (6.342, 0.1737, -0.4194), (6.342, 3.188e-08, -0.4539), (6.342, -0.1737, -0.4194), (6.342, -0.321, -0.321), (6.342, -0.4194, -0.1737), (6.342, -0.4539, 2.893e-08), (6.342, -0.4194, 0.1737), (6.342, -0.321, 0.321), (6.342, -0.1737, 0.4194), (6.342, 5.713e-08, 0.4539), (6.342, 0.1737, 0.4194), (6.342, 0.321, 0.321), (6.342, 0.4194, 0.1737), (6.49, 0.1186, -0.3067), (6.519, -0.09972, -0.2407), (6.49, -0.3008, -0.133), (6.524, 0.227, -0.09401), (6.56, 2.128e-08, 8.981e-08), (6.524, -0.227, 0.09401), (6.49, 0.3008, 0.133), (6.519, 0.09972, 0.2407), (6.49, -0.1186, 0.3067)], [], [(0, 1, 3, 2), (2, 3, 5, 4), (4, 5, 7, 6), (6, 7, 9, 8), (8, 9, 11, 10), (10, 11, 13, 12), (12, 13, 15, 14), (14, 15, 17, 16), (16, 17, 19, 18), (18, 19, 21, 20), (20, 21, 23, 22), (22, 23, 25, 24), (24, 25, 27, 26), (26, 27, 29, 28), (27, 25, 53, 54), (28, 29, 31, 30), (30, 31, 1, 0), (16, 18, 32, 14), (18, 20, 35, 32), (20, 22, 38, 35), (22, 24, 26, 38), (14, 32, 33, 12), (32, 35, 36, 33), (35, 38, 39, 36), (38, 26, 28, 39), (12, 33, 34, 10), (33, 36, 37, 34), (36, 39, 40, 37), (39, 28, 30, 40), (10, 34, 6, 8), (34, 37, 4, 6), (37, 40, 2, 4), (40, 30, 0, 2), (3, 1, 41, 42), (17, 15, 48, 49), (7, 5, 43, 44), (31, 29, 55, 56), (21, 19, 50, 51), (11, 9, 45, 46), (25, 23, 52, 53), (15, 13, 47, 48), (5, 3, 42, 43), (29, 27, 54, 55), (19, 17, 49, 50), (9, 7, 44, 45), (1, 31, 56, 41), (23, 21, 51, 52), (13, 11, 46, 47), (44, 43, 57, 45), (43, 42, 60, 57), (42, 41, 63, 60), (41, 56, 55, 63), (45, 57, 58, 46), (57, 60, 61, 58), (60, 63, 64, 61), (63, 55, 54, 64), (46, 58, 59, 47), (58, 61, 62, 59), (61, 64, 65, 62), (64, 54, 53, 65), (47, 59, 49, 48), (59, 62, 50, 49), (62, 65, 51, 50), (65, 53, 52, 51)])
me_cube.polygons.foreach_set('use_smooth', [True] * 64)
me_cube.materials.append(mat_material)
me_cube.use_remesh_preserve_volume = False
me_cube.use_remesh_preserve_attributes = False
me_cube.use_mirror_vertex_groups = False
me_cube.update()
me_cube_003 = bpy.data.meshes.new('Cube.003')
me_cube_003.from_pydata([(-0.1753, -0.09743, -1.258), (-0.1753, -0.09743, -1.055), (3.52, -0.09743, -1.258), (3.52, -0.09743, -1.055), (-0.1753, 0.0, -1.055), (3.52, 0.0, -1.258), (3.52, 0.0, -1.055), (4.404, -0.09743, -1.158), (4.404, -0.09743, -0.9557), (4.404, 0.0, -1.158), (4.404, 0.0, -0.9557), (6.078, -0.09743, -0.7957), (6.044, -0.09743, -0.5958), (6.078, 0.0, -0.7957), (6.044, 0.0, -0.5958), (6.568, -0.09295, -0.5437), (6.469, -0.09295, -0.3887), (6.568, 0.0, -0.5437), (6.469, 0.0, -0.3887), (-1.421, -0.09743, -1.209), (-1.421, -0.09743, -1.006), (-1.421, 0.0, -1.209), (-1.421, 0.0, -1.006), (-2.036, -0.09743, -0.8848), (-1.932, -0.09743, -0.711), (-2.036, 0.0, -0.8848), (-1.932, 0.0, -0.711), (-2.405, -0.09743, -0.3289), (-2.206, -0.09743, -0.2894), (-2.405, 0.0, -0.3289), (-2.206, 0.0, -0.2894), (-3.02, -0.09743, 0.1717), (-2.821, -0.09743, 0.2089), (-3.02, 0.0, 0.1717), (-2.821, 0.0, 0.2089), (6.785, -0.09743, -0.2249), (6.619, -0.09743, -0.1092), (6.619, 0.0, -0.1092), (6.853, -0.09743, 0.3038), (6.651, -0.09743, 0.2984), (6.651, 0.0, 0.2984), (6.626, -0.09743, 0.6712), (6.508, -0.09743, 0.5068), (6.626, 0.0, 0.6712), (6.508, 0.0, 0.5068), (6.02, -0.09743, 0.8011), (6.145, -0.09743, 0.6417), (6.02, 0.0, 0.8011), (6.145, 0.0, 0.6417), (8.273, -0.09295, -0.06994), (8.273, 0.0, -0.06994), (8.49, -0.09743, 0.1245), (8.49, 0.0, 0.1245), (8.558, -0.09743, 0.447), (8.558, 0.0, 0.447), (8.331, -0.09743, 0.6712), (8.331, 0.0, 0.6712), (-3.362, 0.0, 0.2103), (-3.362, -0.2342, 0.2103), (-2.516, -0.2342, 0.3681), (-2.516, 0.0, 0.3681), (3.423, -0.09743, -1.258), (3.423, -0.09743, -1.055), (3.423, 0.0, -1.055), (3.423, 0.0, -1.258), (4.141, 0.0, -0.8121), (4.141, -0.09743, -0.8121), (4.044, 0.0, -0.8121), (4.044, -0.09743, -0.8121), (-0.08014, -0.09743, -1.055), (-0.08014, -0.09743, -1.258), (-0.08014, 0.0, -1.055), (-0.5689, -0.09743, -0.8737), (-0.6641, -0.09743, -0.8737), (-0.6641, 0.0, -0.8737), (-0.5689, 0.0, -0.8737), (-1.513, 0.0, -0.953), (-1.513, -0.09743, -0.953), (-1.532, -0.09743, -1.15), (-1.532, 0.0, -1.15), (-1.729, -0.1232, -0.593), (-1.729, 0.0, -0.593), (-1.777, -0.1232, -0.6039), (-1.777, 0.0, -0.6039), (4.76, -0.09743, 0.7764), (4.946, -0.09743, 0.6956), (4.76, 0.0, 0.7764), (4.946, 0.0, 0.6956), (0.145, -0.09743, -1.258), (0.145, 0.0, -1.055), (0.145, -0.09743, -1.055), (0.145, 0.0, -1.258), (-0.384, 0.0, -1.047), (-0.384, -0.09743, -1.047), (-0.384, -0.09743, -1.25), (-0.384, 0.0, -1.25), (-0.02073, 0.0, -1.849), (-0.1761, -0.3291, -1.321), (-0.02073, -0.1836, -1.849), (-0.3848, 0.0, -1.313), (0.1442, 0.0, -1.321), (-0.08097, -0.3291, -1.321), (0.1442, -0.3291, -1.321), (-0.3848, -0.3291, -1.313), (-0.1812, -0.3291, -1.469), (-0.3899, 0.0, -1.46), (0.1391, 0.0, -1.469), (-0.08602, -0.3291, -1.469), (0.1391, -0.3291, -1.469), (-0.3899, -0.3291, -1.46), (0.0494, 0.0, -1.849), (-0.1746, 0.0, -1.84), (0.2154, 0.0, -1.849), (0.0494, -0.1836, -1.849), (0.2154, -0.1836, -1.849), (-0.1746, -0.1836, -1.84), (0.1391, -0.3291, -1.45), (0.1442, -0.3291, -1.338), (-0.3848, -0.3291, -1.332), (-0.3899, -0.3291, -1.444), (-0.3848, 0.0, -1.332), (-0.3899, 0.0, -1.444), (-0.1812, -0.3291, -1.45), (-0.1761, -0.3291, -1.338), (-0.08097, -0.3291, -1.338), (-0.08602, -0.3291, -1.45), (0.1442, 0.0, -1.338), (0.1391, 0.0, -1.45), (0.1391, -0.3291, -1.45), (0.1442, -0.3291, -1.338), (-0.3848, -0.3291, -1.332), (-0.3899, -0.3291, -1.444), (-0.3848, 0.0, -1.332), (-0.3899, 0.0, -1.444), (-0.1812, -0.3291, -1.45), (-0.1761, -0.3291, -1.338), (-0.08097, -0.3291, -1.338), (-0.08602, -0.3291, -1.45), (0.1442, 0.0, -1.338), (0.1391, 0.0, -1.45), (0.1041, -0.3146, -1.45), (0.1085, -0.3146, -1.338), (-0.3505, -0.3146, -1.332), (-0.3549, -0.3146, -1.444), (-0.3505, 0.0, -1.332), (-0.3549, 0.0, -1.444), (-0.1738, -0.3146, -1.45), (-0.1694, -0.3146, -1.338), (-0.08687, -0.3146, -1.338), (-0.09125, -0.3146, -1.45), (0.1085, 0.0, -1.338), (0.1041, 0.0, -1.45), (-0.2065, -0.2052, -1.784), (-0.04454, -0.2052, -1.792), (0.0293, -0.2052, -1.792), (-0.2065, 0.0, -1.784), (0.204, -0.2052, -1.792), (0.204, 0.0, -1.792), (0.4522, 0.0, -1.849), (0.4522, -0.09986, -1.849), (0.4408, -0.1215, -1.792), (0.4408, 0.0, -1.792), (2.91, 0.0, -1.849), (2.91, -0.2811, -1.849), (2.898, -0.3027, -1.792), (2.898, 0.0, -1.792), (3.423, -0.09743, -1.352), (3.52, -0.09743, -1.352), (3.52, 0.0, -1.352), (3.423, 0.0, -1.352), (3.423, -0.439, -1.849), (3.52, -0.439, -1.849), (3.52, 0.0, -1.849), (3.423, 0.0, -1.849), (3.423, 0.0, -1.793), (3.423, -0.439, -1.793), (3.52, -0.439, -1.793), (5.473, -0.09743, -0.9268), (5.384, -0.4963, -1.008), (5.384, 0.0, -1.008), (5.384, -0.1502, -1.267), (5.384, 0.0, -1.267), (5.384, -0.1502, -1.238), (5.384, 0.0, -1.238), (5.452, -0.09743, -0.7259), (5.473, 0.0, -0.9268), (5.452, 0.0, -0.7259), (5.412, -0.09743, -0.7346), (5.412, 0.0, -0.7346), (5.433, -0.09743, -0.9356), (5.433, 0.0, -0.9356), (5.124, -0.09743, -1.116), (5.16, -0.09743, -1.137), (5.124, 0.0, -1.116), (5.16, 0.0, -1.137)], [], [(6, 3, 8, 10), (70, 69, 1, 0), (2, 61, 166, 167), (1, 69, 72, 73), (93, 92, 22, 20), (184, 177, 11, 12), (2, 5, 9, 7), (3, 2, 7, 8), (12, 11, 15, 16), (177, 185, 13, 11), (186, 184, 12, 14), (16, 15, 35, 36), (14, 12, 16, 18), (11, 13, 17, 15), (77, 76, 26, 24), (95, 94, 19, 21), (94, 93, 20, 19), (23, 24, 28, 27), (79, 78, 23, 25), (78, 77, 24, 23), (27, 28, 32, 31), (25, 23, 27, 29), (24, 26, 30, 28), (32, 34, 60, 59), (28, 30, 34, 32), (29, 27, 31, 33), (36, 35, 38, 39), (38, 35, 51, 53), (18, 16, 36, 37), (39, 38, 41, 42), (41, 38, 53, 55), (37, 36, 39, 40), (42, 41, 45, 46), (35, 15, 49, 51), (40, 39, 42, 44), (45, 47, 86, 84), (41, 43, 47, 45), (44, 42, 46, 48), (49, 50, 52, 51), (51, 52, 54, 53), (53, 54, 56, 55), (15, 17, 50, 49), (43, 41, 55, 56), (58, 59, 60, 57), (33, 31, 58, 57), (31, 32, 59, 58), (63, 62, 68, 67), (91, 64, 61, 88), (2, 3, 62, 61), (65, 67, 68, 66), (3, 6, 65, 66), (62, 3, 66, 68), (91, 88, 102, 100), (89, 71, 69, 90), (88, 90, 69, 70), (75, 74, 73, 72), (69, 71, 75, 72), (4, 1, 73, 74), (19, 20, 77, 78), (21, 19, 78, 79), (20, 22, 81, 80), (80, 81, 83, 82), (76, 77, 82, 83), (77, 20, 80, 82), (86, 87, 85, 84), (48, 46, 85, 87), (46, 45, 84, 85), (61, 62, 90, 88), (63, 89, 90, 62), (70, 0, 97, 101), (0, 1, 93, 94), (94, 95, 99, 103), (1, 4, 92, 93), (101, 97, 123, 124), (109, 104, 122, 119), (100, 102, 117, 126), (88, 70, 101, 102), (0, 94, 103, 97), (153, 152, 115, 98), (114, 112, 158, 159), (152, 155, 111, 115), (104, 107, 125, 122), (108, 106, 127, 116), (96, 110, 113, 98), (110, 112, 114, 113), (96, 98, 115, 111), (156, 154, 113, 114), (154, 153, 98, 113), (119, 122, 134, 131), (117, 124, 136, 129), (118, 120, 132, 130), (116, 127, 139, 128), (123, 118, 130, 135), (97, 103, 118, 123), (105, 109, 119, 121), (107, 108, 116, 125), (103, 99, 120, 118), (102, 101, 124, 117), (136, 135, 147, 148), (133, 131, 143, 145), (138, 129, 141, 150), (134, 137, 149, 146), (131, 134, 146, 143), (122, 125, 137, 134), (126, 117, 129, 138), (121, 119, 131, 133), (124, 123, 135, 136), (125, 116, 128, 137), (148, 147, 146, 149), (141, 148, 149, 140), (147, 142, 143, 146), (142, 144, 145, 143), (150, 141, 140, 151), (137, 128, 140, 149), (135, 130, 142, 147), (128, 139, 151, 140), (130, 132, 144, 142), (129, 136, 148, 141), (107, 104, 153, 154), (108, 107, 154, 156), (109, 105, 155, 152), (106, 108, 156, 157), (104, 109, 152, 153), (159, 158, 162, 163), (156, 114, 159, 160), (157, 156, 160, 161), (163, 170, 175, 164), (161, 160, 164, 165), (160, 159, 163, 164), (162, 173, 170, 163), (5, 2, 167, 168), (61, 64, 169, 166), (173, 172, 171, 170), (176, 171, 180, 182), (176, 175, 170, 171), (167, 166, 175, 176), (171, 172, 181, 180), (166, 169, 174, 175), (164, 175, 174, 165), (183, 182, 180, 181), (179, 178, 182, 183), (167, 176, 182, 178), (168, 167, 178, 179), (188, 187, 184, 186), (185, 177, 192, 194), (187, 189, 177, 184), (8, 7, 189, 187), (7, 9, 190, 189), (10, 8, 187, 188), (191, 193, 194, 192), (189, 190, 193, 191), (177, 189, 191, 192)])
me_cube_003.polygons.foreach_set('use_smooth', [True] * 152)
me_cube_003.use_remesh_preserve_volume = False
me_cube_003.use_remesh_preserve_attributes = False
me_cube_003.use_mirror_vertex_groups = False
me_cube_003.update()

# ---- objects
ob_cube_002 = bpy.data.objects.new('Cube.002', me_cube_002)
ob_cylinder_002 = bpy.data.objects.new('Cylinder.002', me_cylinder_002)
ob_cylinder_001 = bpy.data.objects.new('Cylinder.001', me_cylinder_001)
ob_cylinder = bpy.data.objects.new('Cylinder', me_cylinder)
ob_cube_001 = bpy.data.objects.new('Cube.001', me_cube_001)
ob_cube = bpy.data.objects.new('Cube', me_cube)
ob_cube_003 = bpy.data.objects.new('Cube.003', me_cube_003)

# ---- transforms, parenting, visibility, modifiers, constraints
ob_cube_002.location = (0.0, 0.0, 0.0)
ob_cube_002.rotation_euler = (0.0, -0.0, 1.571)
ob_cube_002.lock_rotations_4d = False
ob_cube_002.empty_display_type = 'ARROWS'
ob_cube_002.lineart.crease_threshold = 0.0
_m = ob_cube_002.modifiers.new('Mirror', 'MIRROR')
_m.use_axis = (False, True, False)
_m.use_clip = True
_m = ob_cube_002.modifiers.new('Subsurf', 'SUBSURF')
_m.uv_smooth = 'PRESERVE_CORNERS'
_m.quality = 2
_m.show_only_control_edges = False
_m = ob_cube_002.modifiers.new('Solidify', 'SOLIDIFY')
_m.thickness = -0.0408
_m.nonmanifold_thickness_mode = 'FIXED'
_m.nonmanifold_merge_threshold = 0.0003
_m = ob_cube_002.modifiers.new('Bevel', 'BEVEL')
_m.segments = 2
_m.angle_limit = 0.8727
_m.spread = 0.0
ob_cylinder_002.location = (0.0007646, 7.105, -0.4848)
ob_cylinder_002.rotation_euler = (1.571, -0.0, 0.0)
ob_cylinder_002.scale = (0.3053, 0.3053, 0.3053)
ob_cylinder_002.lineart.crease_threshold = 0.0
ob_cylinder_001.location = (-0.3267, 7.094, 0.3364)
ob_cylinder_001.rotation_euler = (1.571, -0.0, 0.0)
ob_cylinder_001.scale = (0.3053, 0.3053, 0.3053)
ob_cylinder_001.lineart.crease_threshold = 0.0
ob_cylinder.location = (0.3205, 7.094, 0.3364)
ob_cylinder.rotation_euler = (1.571, -0.0, 0.0)
ob_cylinder.scale = (0.3053, 0.3053, 0.3053)
ob_cylinder.lineart.crease_threshold = 0.0
ob_cube_001.location = (0.0, 0.0, 0.0)
ob_cube_001.rotation_euler = (0.0, -0.0, 1.571)
ob_cube_001.lineart.crease_threshold = 0.0
_m = ob_cube_001.modifiers.new('Mirror', 'MIRROR')
_m.use_axis = (False, True, False)
_m.use_clip = True
_m = ob_cube_001.modifiers.new('Subsurf', 'SUBSURF')
_m.uv_smooth = 'PRESERVE_CORNERS'
_m.quality = 2
_m.levels = 2
ob_cube.location = (0.0, 0.0, 0.0)
ob_cube.rotation_euler = (0.0, -0.0, 1.571)
ob_cube.lock_rotations_4d = False
ob_cube.empty_display_type = 'ARROWS'
ob_cube.lineart.crease_threshold = 0.0
_m = ob_cube.modifiers.new('Subsurf', 'SUBSURF')
_m.uv_smooth = 'PRESERVE_CORNERS'
_m.quality = 2
_m.levels = 2
_m.show_only_control_edges = False
ob_cube_003.location = (0.0, 0.0, 0.0)
ob_cube_003.rotation_euler = (0.0, -0.0, 1.571)
ob_cube_003.lineart.crease_threshold = 0.0
_m = ob_cube_003.modifiers.new('Mirror', 'MIRROR')
_m.use_axis = (False, True, False)
_m.use_clip = True
_m = ob_cube_003.modifiers.new('Subsurf', 'SUBSURF')
_m.uv_smooth = 'PRESERVE_CORNERS'
_m.quality = 2
_m.levels = 2

# ---- collection membership
col_collection_1.objects.link(ob_cube_002)
col_collection_1.objects.link(ob_cylinder_002)
col_collection_1.objects.link(ob_cylinder_001)
col_collection_1.objects.link(ob_cylinder)
col_collection_1.objects.link(ob_cube_001)
col_collection_1.objects.link(ob_cube)
col_collection_11.objects.link(ob_cube_003)

# ---- scene / render settings (as saved in the file)
scene.frame_start = 1; scene.frame_end = 250; scene.frame_set(0)
scene.render.engine = 'BLENDER_EEVEE_NEXT'
scene.render.resolution_percentage = 50
scene.render.dither_intensity = 0.0
scene.cycles.use_denoising = False
scene.cycles.samples = 128
scene.cycles.sampling_pattern = 'TABULATED_SOBOL'
scene.cycles.use_adaptive_sampling = False
scene.cycles.use_light_tree = False
scene.cycles.blur_glossy = 0.0
scene.cycles.sample_clamp_indirect = 0.0
scene.view_settings.view_transform = 'Standard'
bpy.context.view_layer.update()

# ---- added for rendering (the .blend has no active camera and no usable light): camera, sun
cam_auto = bpy.data.cameras.new('AutoCamera')
cam_auto.lens = 50.0
cam_auto.sensor_width = 36.0
cam_auto.clip_end = 1000.0
ob_auto_camera = bpy.data.objects.new('AutoCamera', cam_auto)
scene.collection.objects.link(ob_auto_camera)
ob_auto_camera.location = (17.9978, -15.6918, 11.8921)
ob_auto_camera.rotation_euler = (1.09748, -7.21219e-08, 0.694738)
scene.camera = ob_auto_camera
light_auto_sun = bpy.data.lights.new('AutoSun', 'SUN')
light_auto_sun.energy = 3.0
light_auto_sun.angle = 0.0523599
ob_auto_sun = bpy.data.objects.new('AutoSun', light_auto_sun)
scene.collection.objects.link(ob_auto_sun)
ob_auto_sun.rotation_euler = (0.872665, 0.174533, 0.523599)
bpy.context.view_layer.update()

